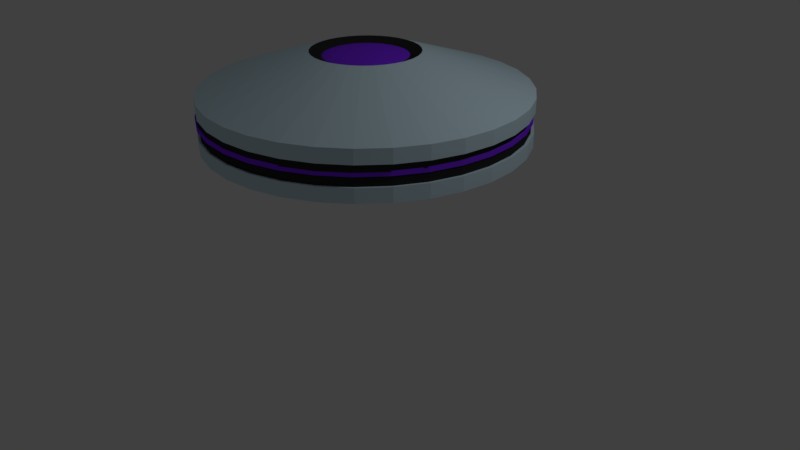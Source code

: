# Source: decoy2k.blend  (saved by Blender 2.79.0; exported with 4.5.12 LTS)
import bpy
from mathutils import Matrix  # noqa: F401  (used for matrix-valued properties, if any)

bpy.ops.wm.read_factory_settings(use_empty=True)
scene = bpy.context.scene
scene.name = 'Scene'

# ---- collections
col_collection_1 = bpy.data.collections.new('Collection 1'); scene.collection.children.link(col_collection_1)

# ---- materials (node trees are filled in below, after node groups)
mat_material_005 = bpy.data.materials.new('Material.005')
mat_material_005.alpha_threshold = 0.0
mat_material_005.use_transparent_shadow = False
mat_material_005.roughness = 0.5
mat_material_009 = bpy.data.materials.new('Material.009')
mat_material_009.alpha_threshold = 0.0
mat_material_009.use_transparent_shadow = False
mat_material_009.diffuse_color = (0.6308, 0.8231, 0.9231, 1.0)
mat_material_009.roughness = 0.5
mat_material_008 = bpy.data.materials.new('Material.008')
mat_material_008.alpha_threshold = 0.0
mat_material_008.use_transparent_shadow = False
mat_material_008.diffuse_color = (0.0291, 0.0291, 0.0291, 1.0)
mat_material_008.roughness = 0.5
mat_material_007 = bpy.data.materials.new('Material.007')
mat_material_007.alpha_threshold = 0.0
mat_material_007.use_transparent_shadow = False
mat_material_007.diffuse_color = (0.2345, 0.03188, 1.0, 1.0)
mat_material_007.roughness = 0.5
mat_material_007.specular_intensity = 1.0
mat_material_003 = bpy.data.materials.new('Material.003')
mat_material_003.alpha_threshold = 0.0
mat_material_003.use_transparent_shadow = False
mat_material_003.roughness = 0.5
mat_material_001 = bpy.data.materials.new('Material.001')
mat_material_001.alpha_threshold = 0.0
mat_material_001.use_transparent_shadow = False
mat_material_001.roughness = 0.5

# ---- material node trees

# ---- world
world_world = bpy.data.worlds.new('World'); scene.world = world_world
world_world.color = (0.05088, 0.05088, 0.05088)
world_world.use_sun_shadow = False
world_world.sun_shadow_jitter_overblur = 0.0
world_world.cycles.sampling_method = 'MANUAL'

# ---- cameras
cam_camera = bpy.data.cameras.new('Camera')
cam_camera.clip_end = 100.0
cam_camera.lens = 35.0
cam_camera.sensor_width = 32.0
cam_camera.sensor_height = 18.0
cam_camera.ortho_scale = 7.314
cam_camera.dof.focus_distance = 0.0
cam_camera.dof.aperture_fstop = 128.0

# ---- lights
light_lamp = bpy.data.lights.new('Lamp', 'POINT')
light_lamp.transmission_factor = 0.0
light_lamp.cutoff_distance = 30.0
light_lamp.energy = 100.0
light_lamp.shadow_buffer_clip_start = 1.001
light_lamp.shadow_soft_size = 0.1
light_lamp.shadow_maximum_resolution = 0.006
light_lamp.use_absolute_resolution = True

# ---- meshes
me_circle = bpy.data.meshes.new('Circle')
me_circle.from_pydata([(1.191e-07, 1.987, -0.5564), (-0.3877, 1.949, -0.5564), (-0.7604, 1.836, -0.5564), (-1.104, 1.652, -0.5564), (-1.405, 1.405, -0.5564), (-1.652, 1.104, -0.5564), (-1.836, 0.7604, -0.5564), (-1.949, 0.3877, -0.5564), (-1.987, -1.301e-07, -0.5564), (-1.949, -0.3877, -0.5564), (-1.836, -0.7604, -0.5564), (-1.652, -1.104, -0.5564), (-1.405, -1.405, -0.5564), (-1.104, -1.652, -0.5564), (-0.7604, -1.836, -0.5564), (-0.3877, -1.949, -0.5564), (7.666e-07, -1.987, -0.5564), (0.3877, -1.949, -0.5564), (0.7604, -1.836, -0.5564), (1.104, -1.652, -0.5564), (1.405, -1.405, -0.5564), (1.652, -1.104, -0.5564), (1.836, -0.7604, -0.5564), (1.949, -0.3877, -0.5564), (1.987, 1.639e-06, -0.5564), (1.949, 0.3877, -0.5564), (1.836, 0.7604, -0.5564), (1.652, 1.104, -0.5564), (1.405, 1.405, -0.5564), (1.104, 1.652, -0.5564), (0.7604, 1.836, -0.5564), (0.3876, 1.949, -0.5564), (2.273e-07, 0.2823, -0.2612), (-0.05508, 0.2769, -0.2612), (-0.108, 0.2608, -0.2612), (-0.1568, 0.2347, -0.2612), (-0.1996, 0.1996, -0.2612), (-0.2347, 0.1568, -0.2612), (-0.2608, 0.108, -0.2612), (-0.2769, 0.05508, -0.2612), (-0.2823, 8.793e-08, -0.2612), (-0.2769, -0.05508, -0.2612), (-0.2608, -0.108, -0.2612), (-0.2347, -0.1568, -0.2612), (-0.1996, -0.1996, -0.2612), (-0.1568, -0.2347, -0.2612), (-0.108, -0.2608, -0.2612), (-0.05508, -0.2769, -0.2612), (6.637e-08, -0.2823, -0.2612), (0.05508, -0.2769, -0.2612), (0.108, -0.2608, -0.2612), (0.1568, -0.2347, -0.2612), (0.1996, -0.1996, -0.2612), (0.2347, -0.1568, -0.2612), (0.2608, -0.108, -0.2612), (0.2769, -0.05508, -0.2612), (0.2823, 4.983e-07, -0.2612), (0.2769, 0.05508, -0.2612), (0.2608, 0.108, -0.2612), (0.2347, 0.1568, -0.2612), (0.1996, 0.1996, -0.2612), (0.1568, 0.2347, -0.2612), (0.108, 0.2608, -0.2612), (0.05508, 0.2769, -0.2612), (-0.3877, 1.949, -0.7301), (1.191e-07, 1.987, -0.7301), (-0.7604, 1.836, -0.7301), (-1.104, 1.652, -0.7301), (-1.405, 1.405, -0.7301), (-1.652, 1.104, -0.7301), (-1.836, 0.7604, -0.7301), (-1.949, 0.3877, -0.7301), (-1.987, -1.301e-07, -0.7301), (-1.949, -0.3877, -0.7301), (-1.836, -0.7604, -0.7301), (-1.652, -1.104, -0.7301), (-1.405, -1.405, -0.7301), (-1.104, -1.652, -0.7301), (-0.7604, -1.836, -0.7301), (-0.3877, -1.949, -0.7301), (7.666e-07, -1.987, -0.7301), (0.3877, -1.949, -0.7301), (0.7604, -1.836, -0.7301), (1.104, -1.652, -0.7301), (1.405, -1.405, -0.7301), (1.652, -1.104, -0.7301), (1.836, -0.7604, -0.7301), (1.949, -0.3877, -0.7301), (1.987, 1.639e-06, -0.7301), (1.949, 0.3877, -0.7301), (1.836, 0.7604, -0.7301), (1.652, 1.104, -0.7301), (1.405, 1.405, -0.7301), (1.104, 1.652, -0.7301), (0.7604, 1.836, -0.7301), (0.3876, 1.949, -0.7301), (-0.1279, 0.6431, -0.1162), (2.604e-08, 0.6557, -0.1162), (-0.2509, 0.6058, -0.1162), (-0.3643, 0.5452, -0.1162), (-0.4637, 0.4637, -0.1162), (-0.5452, 0.3643, -0.1162), (-0.6058, 0.2509, -0.1162), (-0.6431, 0.1279, -0.1162), (-0.6557, 1.746e-07, -0.1162), (-0.6431, -0.1279, -0.1162), (-0.6058, -0.2509, -0.1162), (-0.5452, -0.3643, -0.1162), (-0.4637, -0.4637, -0.1162), (-0.3643, -0.5452, -0.1162), (-0.2509, -0.6058, -0.1162), (-0.1279, -0.6431, -0.1162), (2.397e-07, -0.6557, -0.1162), (0.1279, -0.6431, -0.1162), (0.2509, -0.6058, -0.1162), (0.3643, -0.5452, -0.1162), (0.4637, -0.4637, -0.1162), (0.5452, -0.3643, -0.1162), (0.6058, -0.2509, -0.1162), (0.6431, -0.1279, -0.1162), (0.6557, 7.583e-07, -0.1162), (0.6431, 0.1279, -0.1162), (0.6058, 0.2509, -0.1162), (0.5452, 0.3643, -0.1162), (0.4637, 0.4637, -0.1162), (0.3643, 0.5452, -0.1162), (0.2509, 0.6058, -0.1162), (0.1279, 0.6431, -0.1162), (-0.000623, 1.987, -1.155), (0.387, 1.949, -1.153), (0.7598, 1.836, -1.151), (1.103, 1.652, -1.15), (1.404, 1.405, -1.148), (1.652, 1.104, -1.147), (1.835, 0.7604, -1.147), (1.948, 0.3877, -1.146), (1.986, -1.301e-07, -1.146), (1.948, -0.3877, -1.146), (1.835, -0.7604, -1.147), (1.652, -1.104, -1.147), (1.404, -1.405, -1.148), (1.103, -1.652, -1.15), (0.7598, -1.836, -1.151), (0.387, -1.949, -1.153), (-0.0006236, -1.987, -1.155), (-0.3883, -1.949, -1.156), (-0.761, -1.836, -1.158), (-1.105, -1.652, -1.16), (-1.406, -1.405, -1.161), (-1.653, -1.104, -1.162), (-1.836, -0.7604, -1.163), (-1.949, -0.3877, -1.163), (-1.988, 1.639e-06, -1.164), (-1.949, 0.3877, -1.163), (-1.836, 0.7604, -1.163), (-1.653, 1.104, -1.162), (-1.406, 1.405, -1.161), (-1.105, 1.652, -1.16), (-0.761, 1.836, -1.158), (-0.3883, 1.949, -1.156), (0.0006865, 0.2823, -1.45), (0.05576, 0.2769, -1.45), (0.1087, 0.2608, -1.449), (0.1575, 0.2347, -1.449), (0.2003, 0.1996, -1.449), (0.2354, 0.1568, -1.449), (0.2615, 0.108, -1.449), (0.2776, 0.05508, -1.449), (0.283, 8.793e-08, -1.449), (0.2776, -0.05508, -1.449), (0.2615, -0.108, -1.449), (0.2354, -0.1568, -1.449), (0.2003, -0.1996, -1.449), (0.1575, -0.2347, -1.449), (0.1087, -0.2608, -1.449), (0.05576, -0.2769, -1.45), (0.0006867, -0.2823, -1.45), (-0.05439, -0.2769, -1.45), (-0.1073, -0.2608, -1.45), (-0.1562, -0.2347, -1.451), (-0.1989, -0.1996, -1.451), (-0.234, -0.1568, -1.451), (-0.2601, -0.108, -1.451), (-0.2762, -0.05508, -1.451), (-0.2816, 4.983e-07, -1.451), (-0.2762, 0.05508, -1.451), (-0.2601, 0.108, -1.451), (-0.234, 0.1568, -1.451), (-0.1989, 0.1996, -1.451), (-0.1562, 0.2347, -1.451), (-0.1073, 0.2608, -1.45), (-0.05439, 0.2769, -1.45), (0.3863, 1.949, -0.9792), (-0.001394, 1.987, -0.9809), (0.759, 1.836, -0.9775), (1.103, 1.652, -0.976), (1.404, 1.405, -0.9747), (1.651, 1.104, -0.9736), (1.834, 0.7604, -0.9728), (1.947, 0.3877, -0.9723), (1.986, -1.301e-07, -0.9721), (1.947, -0.3877, -0.9723), (1.834, -0.7604, -0.9728), (1.651, -1.104, -0.9736), (1.404, -1.405, -0.9747), (1.103, -1.652, -0.976), (0.759, -1.836, -0.9775), (0.3863, -1.949, -0.9792), (-0.001395, -1.987, -0.9809), (-0.389, -1.949, -0.9826), (-0.7618, -1.836, -0.9843), (-1.105, -1.652, -0.9858), (-1.406, -1.405, -0.9871), (-1.654, -1.104, -0.9882), (-1.837, -0.7604, -0.9891), (-1.95, -0.3877, -0.9896), (-1.988, 1.639e-06, -0.9897), (-1.95, 0.3877, -0.9896), (-1.837, 0.7604, -0.9891), (-1.654, 1.104, -0.9882), (-1.406, 1.405, -0.9871), (-1.105, 1.652, -0.9858), (-0.7618, 1.836, -0.9843), (-0.389, 1.949, -0.9826), (0.1293, 0.6431, -1.594), (0.00133, 0.6557, -1.595), (0.2523, 0.6058, -1.594), (0.3656, 0.5452, -1.593), (0.465, 0.4637, -1.593), (0.5466, 0.3643, -1.592), (0.6072, 0.2509, -1.592), (0.6445, 0.1279, -1.592), (0.6571, 1.746e-07, -1.592), (0.6445, -0.1279, -1.592), (0.6072, -0.2509, -1.592), (0.5466, -0.3643, -1.592), (0.465, -0.4637, -1.593), (0.3656, -0.5452, -1.593), (0.2523, -0.6058, -1.594), (0.1293, -0.6431, -1.594), (0.00133, -0.6557, -1.595), (-0.1266, -0.6431, -1.595), (-0.2496, -0.6058, -1.596), (-0.363, -0.5452, -1.597), (-0.4623, -0.4637, -1.597), (-0.5439, -0.3643, -1.597), (-0.6045, -0.2509, -1.598), (-0.6418, -0.1279, -1.598), (-0.6544, 7.583e-07, -1.598), (-0.6418, 0.1279, -1.598), (-0.6045, 0.2509, -1.598), (-0.5439, 0.3643, -1.597), (-0.4623, 0.4637, -1.597), (-0.363, 0.5452, -1.597), (-0.2496, 0.6058, -1.596), (-0.1266, 0.6431, -1.595), (0.006858, 0.1147, -0.1137), (0.006858, 0.2259, -0.1205), (0.006858, 0.3284, -0.1316), (0.006858, 0.4183, -0.1465), (0.006858, 0.492, -0.1646), (0.006858, 0.5468, -0.1853), (0.006858, 0.5805, -0.2078), (0.006858, 0.5919, -0.2312), (0.006858, 0.5805, -0.2546), (0.006858, 0.3284, -0.3308), (0.02942, 0.1125, -0.1137), (0.05112, 0.2216, -0.1205), (0.07111, 0.3221, -0.1316), (0.08864, 0.4102, -0.1465), (0.103, 0.4825, -0.1646), (0.1137, 0.5363, -0.1853), (0.1203, 0.5693, -0.2078), (0.1225, 0.5805, -0.2312), (0.1203, 0.5693, -0.2546), (0.1137, 0.5363, -0.277), (0.103, 0.4825, -0.2978), (0.08864, 0.4102, -0.3159), (0.07111, 0.3221, -0.3308), (0.05112, 0.2216, -0.3419), (0.02942, 0.1125, -0.3487), (0.05112, 0.1059, -0.1137), (0.09368, 0.2087, -0.1205), (0.1329, 0.3034, -0.1316), (0.1673, 0.3864, -0.1465), (0.1955, 0.4545, -0.1646), (0.2165, 0.5051, -0.1853), (0.2294, 0.5363, -0.2078), (0.2337, 0.5468, -0.2312), (0.2294, 0.5363, -0.2546), (0.2165, 0.5051, -0.277), (0.1955, 0.4545, -0.2978), (0.1673, 0.3864, -0.3159), (0.1329, 0.3034, -0.3308), (0.09368, 0.2087, -0.3419), (0.05112, 0.1059, -0.3487), (0.07111, 0.09523, -0.1137), (0.1329, 0.1877, -0.1205), (0.1898, 0.2729, -0.1316), (0.2398, 0.3476, -0.1465), (0.2807, 0.4089, -0.1646), (0.3111, 0.4545, -0.1853), (0.3299, 0.4825, -0.2078), (0.3362, 0.492, -0.2312), (0.3299, 0.4825, -0.2546), (0.3111, 0.4545, -0.277), (0.2807, 0.4089, -0.2978), (0.2398, 0.3476, -0.3159), (0.1898, 0.2729, -0.3308), (0.1329, 0.1877, -0.3419), (0.07111, 0.09523, -0.3487), (0.08864, 0.08085, -0.1137), (0.1673, 0.1595, -0.1205), (0.2398, 0.232, -0.1316), (0.3033, 0.2955, -0.1465), (0.3554, 0.3476, -0.1646), (0.3941, 0.3864, -0.1853), (0.418, 0.4102, -0.2078), (0.4261, 0.4183, -0.2312), (0.418, 0.4102, -0.2546), (0.3941, 0.3864, -0.277), (0.3554, 0.3476, -0.2978), (0.3033, 0.2955, -0.3159), (0.2398, 0.232, -0.3308), (0.1673, 0.1595, -0.3419), (0.08864, 0.08085, -0.3487), (0.103, 0.06332, -0.1137), (0.1955, 0.1251, -0.1205), (0.2807, 0.182, -0.1316), (0.3554, 0.232, -0.1465), (0.4167, 0.2729, -0.1646), (0.4623, 0.3034, -0.1853), (0.4903, 0.3221, -0.2078), (0.4998, 0.3284, -0.2312), (0.4903, 0.3221, -0.2546), (0.4623, 0.3034, -0.277), (0.4167, 0.2729, -0.2978), (0.3554, 0.232, -0.3159), (0.2807, 0.182, -0.3308), (0.1955, 0.1251, -0.3419), (0.103, 0.06332, -0.3487), (0.1137, 0.04333, -0.1137), (0.2165, 0.08588, -0.1205), (0.3111, 0.1251, -0.1316), (0.3941, 0.1595, -0.1465), (0.4623, 0.1877, -0.1646), (0.5129, 0.2087, -0.1853), (0.544, 0.2216, -0.2078), (0.5546, 0.2259, -0.2312), (0.544, 0.2216, -0.2546), (0.5129, 0.2087, -0.277), (0.4623, 0.1877, -0.2978), (0.3941, 0.1595, -0.3159), (0.3111, 0.1251, -0.3308), (0.2165, 0.08588, -0.3419), (0.1137, 0.04333, -0.3487), (0.1203, 0.02163, -0.1137), (0.2294, 0.04333, -0.1205), (0.3299, 0.06332, -0.1316), (0.418, 0.08085, -0.1465), (0.4903, 0.09523, -0.1646), (0.544, 0.1059, -0.1853), (0.5771, 0.1125, -0.2078), (0.5883, 0.1147, -0.2312), (0.5771, 0.1125, -0.2546), (0.544, 0.1059, -0.277), (0.4903, 0.09523, -0.2978), (0.418, 0.08085, -0.3159), (0.3299, 0.06332, -0.3308), (0.2294, 0.04333, -0.3419), (0.1203, 0.02163, -0.3487), (0.1225, -0.0009348, -0.1137), (0.2337, -0.0009348, -0.1205), (0.3362, -0.0009348, -0.1316), (0.4261, -0.0009348, -0.1465), (0.4998, -0.0009348, -0.1646), (0.5546, -0.0009348, -0.1853), (0.5883, -0.0009348, -0.2078), (0.5997, -0.0009348, -0.2312), (0.5883, -0.0009348, -0.2546), (0.5546, -0.0009348, -0.277), (0.4998, -0.0009348, -0.2978), (0.4261, -0.0009348, -0.3159), (0.3362, -0.0009348, -0.3308), (0.2337, -0.0009348, -0.3419), (0.1225, -0.0009348, -0.3487), (0.1203, -0.0235, -0.1137), (0.2294, -0.0452, -0.1205), (0.3299, -0.06519, -0.1316), (0.418, -0.08272, -0.1465), (0.4903, -0.0971, -0.1646), (0.544, -0.1078, -0.1853), (0.5771, -0.1144, -0.2078), (0.5883, -0.1166, -0.2312), (0.5771, -0.1144, -0.2546), (0.544, -0.1078, -0.277), (0.4903, -0.0971, -0.2978), (0.418, -0.08272, -0.3159), (0.3299, -0.06519, -0.3308), (0.2294, -0.0452, -0.3419), (0.1203, -0.0235, -0.3487), (0.1137, -0.0452, -0.1137), (0.2165, -0.08775, -0.1205), (0.3111, -0.127, -0.1316), (0.3941, -0.1614, -0.1465), (0.4623, -0.1896, -0.1646), (0.5129, -0.2105, -0.1853), (0.544, -0.2234, -0.2078), (0.5546, -0.2278, -0.2312), (0.544, -0.2234, -0.2546), (0.5129, -0.2105, -0.277), (0.4623, -0.1896, -0.2978), (0.3941, -0.1614, -0.3159), (0.3111, -0.127, -0.3308), (0.2165, -0.08775, -0.3419), (0.1137, -0.0452, -0.3487), (0.103, -0.06519, -0.1137), (0.1955, -0.127, -0.1205), (0.2807, -0.1839, -0.1316), (0.3554, -0.2338, -0.1465), (0.4167, -0.2748, -0.1646), (0.4623, -0.3052, -0.1853), (0.4903, -0.324, -0.2078), (0.4998, -0.3303, -0.2312), (0.4903, -0.324, -0.2546), (0.4623, -0.3052, -0.277), (0.4167, -0.2748, -0.2978), (0.3554, -0.2338, -0.3159), (0.2807, -0.1839, -0.3308), (0.1955, -0.127, -0.3419), (0.103, -0.06519, -0.3487), (0.08864, -0.08272, -0.1137), (0.1673, -0.1614, -0.1205), (0.2398, -0.2338, -0.1316), (0.3033, -0.2974, -0.1465), (0.3554, -0.3495, -0.1646), (0.3941, -0.3882, -0.1853), (0.418, -0.4121, -0.2078), (0.4261, -0.4201, -0.2312), (0.418, -0.4121, -0.2546), (0.3941, -0.3882, -0.277), (0.3554, -0.3495, -0.2978), (0.3033, -0.2974, -0.3159), (0.2398, -0.2338, -0.3308), (0.1673, -0.1614, -0.3419), (0.08864, -0.08272, -0.3487), (0.07111, -0.0971, -0.1137), (0.1329, -0.1896, -0.1205), (0.1898, -0.2748, -0.1316), (0.2398, -0.3495, -0.1465), (0.2807, -0.4108, -0.1646), (0.3111, -0.4563, -0.1853), (0.3299, -0.4844, -0.2078), (0.3362, -0.4939, -0.2312), (0.3299, -0.4844, -0.2546), (0.3111, -0.4563, -0.277), (0.2807, -0.4108, -0.2978), (0.2398, -0.3495, -0.3159), (0.1898, -0.2748, -0.3308), (0.1329, -0.1896, -0.3419), (0.07111, -0.0971, -0.3487), (0.006858, -0.0009348, -0.351), (0.05112, -0.1078, -0.1137), (0.09368, -0.2105, -0.1205), (0.1329, -0.3052, -0.1316), (0.1673, -0.3882, -0.1465), (0.1955, -0.4563, -0.1646), (0.2165, -0.507, -0.1853), (0.2294, -0.5381, -0.2078), (0.2337, -0.5486, -0.2312), (0.2294, -0.5381, -0.2546), (0.2165, -0.507, -0.277), (0.1955, -0.4563, -0.2978), (0.1673, -0.3882, -0.3159), (0.1329, -0.3052, -0.3308), (0.09368, -0.2105, -0.3419), (0.05112, -0.1078, -0.3487), (0.02942, -0.1144, -0.1137), (0.05112, -0.2234, -0.1205), (0.07111, -0.324, -0.1316), (0.08864, -0.4121, -0.1465), (0.103, -0.4844, -0.1646), (0.1137, -0.5381, -0.1853), (0.1203, -0.5712, -0.2078), (0.1225, -0.5824, -0.2312), (0.1203, -0.5712, -0.2546), (0.1137, -0.5381, -0.277), (0.103, -0.4844, -0.2978), (0.08864, -0.4121, -0.3159), (0.07111, -0.324, -0.3308), (0.05112, -0.2234, -0.3419), (0.02942, -0.1144, -0.3487), (0.006858, -0.1166, -0.1137), (0.006858, -0.2278, -0.1205), (0.006858, -0.3303, -0.1316), (0.006858, -0.4201, -0.1465), (0.006858, -0.4939, -0.1646), (0.006858, -0.5486, -0.1853), (0.006858, -0.5824, -0.2078), (0.006858, -0.5938, -0.2312), (0.006858, -0.5824, -0.2546), (0.006858, -0.5486, -0.277), (0.006858, -0.4939, -0.2978), (0.006858, -0.4201, -0.3159), (0.006858, -0.3303, -0.3308), (0.006858, -0.2278, -0.3419), (0.006858, -0.1166, -0.3487), (-0.01571, -0.1144, -0.1137), (-0.0374, -0.2234, -0.1205), (-0.0574, -0.324, -0.1316), (-0.07492, -0.4121, -0.1465), (-0.08931, -0.4844, -0.1646), (-0.1, -0.5381, -0.1853), (-0.1066, -0.5712, -0.2078), (-0.1088, -0.5824, -0.2312), (-0.1066, -0.5712, -0.2546), (-0.1, -0.5381, -0.277), (-0.08931, -0.4844, -0.2978), (-0.07492, -0.4121, -0.3159), (-0.0574, -0.324, -0.3308), (-0.0374, -0.2234, -0.3419), (-0.01571, -0.1144, -0.3487), (-0.0374, -0.1078, -0.1137), (-0.07996, -0.2105, -0.1205), (-0.1192, -0.3052, -0.1316), (-0.1536, -0.3882, -0.1465), (-0.1818, -0.4563, -0.1646), (-0.2027, -0.507, -0.1853), (-0.2157, -0.5381, -0.2078), (-0.22, -0.5486, -0.2312), (-0.2157, -0.5381, -0.2546), (-0.2027, -0.507, -0.277), (-0.1818, -0.4563, -0.2978), (-0.1536, -0.3882, -0.3159), (-0.1192, -0.3052, -0.3308), (-0.07996, -0.2105, -0.3419), (-0.0374, -0.1078, -0.3487), (-0.0574, -0.0971, -0.1137), (-0.1192, -0.1896, -0.1205), (-0.1761, -0.2748, -0.1316), (-0.226, -0.3495, -0.1465), (-0.267, -0.4108, -0.1646), (-0.2974, -0.4563, -0.1853), (-0.3162, -0.4844, -0.2078), (-0.3225, -0.4939, -0.2312), (-0.3162, -0.4844, -0.2546), (-0.2974, -0.4563, -0.277), (-0.267, -0.4108, -0.2978), (-0.226, -0.3495, -0.3159), (-0.1761, -0.2748, -0.3308), (-0.1192, -0.1896, -0.3419), (-0.0574, -0.0971, -0.3487), (0.006858, -0.0009348, -0.1114), (-0.07492, -0.08272, -0.1137), (-0.1536, -0.1614, -0.1205), (-0.226, -0.2338, -0.1316), (-0.2896, -0.2974, -0.1465), (-0.3417, -0.3495, -0.1646), (-0.3804, -0.3882, -0.1853), (-0.4043, -0.4121, -0.2078), (-0.4123, -0.4201, -0.2312), (-0.4043, -0.4121, -0.2546), (-0.3804, -0.3882, -0.277), (-0.3417, -0.3495, -0.2978), (-0.2896, -0.2974, -0.3159), (-0.226, -0.2338, -0.3308), (-0.1536, -0.1614, -0.3419), (-0.07492, -0.08272, -0.3487), (-0.08931, -0.06519, -0.1137), (-0.1818, -0.127, -0.1205), (-0.267, -0.1839, -0.1316), (-0.3417, -0.2338, -0.1465), (-0.403, -0.2748, -0.1646), (-0.4485, -0.3052, -0.1853), (-0.4766, -0.324, -0.2078), (-0.4861, -0.3303, -0.2312), (-0.4766, -0.324, -0.2546), (-0.4485, -0.3052, -0.277), (-0.403, -0.2748, -0.2978), (-0.3417, -0.2338, -0.3159), (-0.267, -0.1839, -0.3308), (-0.1818, -0.127, -0.3419), (-0.08931, -0.06519, -0.3487), (-0.1, -0.0452, -0.1137), (-0.2027, -0.08775, -0.1205), (-0.2974, -0.127, -0.1316), (-0.3804, -0.1614, -0.1465), (-0.4485, -0.1896, -0.1646), (-0.4992, -0.2105, -0.1853), (-0.5303, -0.2234, -0.2078), (-0.5409, -0.2278, -0.2312), (-0.5303, -0.2234, -0.2546), (-0.4992, -0.2105, -0.277), (-0.4485, -0.1896, -0.2978), (-0.3804, -0.1614, -0.3159), (-0.2974, -0.127, -0.3308), (-0.2027, -0.08775, -0.3419), (-0.1, -0.0452, -0.3487), (-0.1066, -0.0235, -0.1137), (-0.2157, -0.04519, -0.1205), (-0.3162, -0.06519, -0.1316), (-0.4043, -0.08272, -0.1465), (-0.4766, -0.0971, -0.1646), (-0.5303, -0.1078, -0.1853), (-0.5634, -0.1144, -0.2078), (-0.5746, -0.1166, -0.2312), (-0.5634, -0.1144, -0.2546), (-0.5303, -0.1078, -0.277), (-0.4766, -0.0971, -0.2978), (-0.4043, -0.08272, -0.3159), (-0.3162, -0.06519, -0.3308), (-0.2157, -0.04519, -0.3419), (-0.1066, -0.0235, -0.3487), (-0.1088, -0.0009348, -0.1137), (-0.22, -0.0009348, -0.1205), (-0.3225, -0.0009348, -0.1316), (-0.4123, -0.0009348, -0.1465), (-0.4861, -0.0009348, -0.1646), (-0.5409, -0.0009348, -0.1853), (-0.5746, -0.0009348, -0.2078), (-0.586, -0.0009348, -0.2312), (-0.5746, -0.0009348, -0.2546), (-0.5409, -0.0009348, -0.277), (-0.4861, -0.0009348, -0.2978), (-0.4123, -0.0009348, -0.3159), (-0.3225, -0.0009348, -0.3308), (-0.22, -0.0009348, -0.3419), (-0.1088, -0.0009348, -0.3487), (-0.1066, 0.02163, -0.1137), (-0.2157, 0.04333, -0.1205), (-0.3162, 0.06332, -0.1316), (-0.4043, 0.08085, -0.1465), (-0.4766, 0.09523, -0.1646), (-0.5303, 0.1059, -0.1853), (-0.5634, 0.1125, -0.2078), (-0.5746, 0.1147, -0.2312), (-0.5634, 0.1125, -0.2546), (-0.5303, 0.1059, -0.277), (-0.4766, 0.09523, -0.2978), (-0.4043, 0.08085, -0.3159), (-0.3162, 0.06332, -0.3308), (-0.2157, 0.04333, -0.3419), (-0.1066, 0.02163, -0.3487), (-0.1, 0.04333, -0.1137), (-0.2027, 0.08588, -0.1205), (-0.2974, 0.1251, -0.1316), (-0.3804, 0.1595, -0.1465), (-0.4485, 0.1877, -0.1646), (-0.4992, 0.2087, -0.1853), (-0.5303, 0.2216, -0.2078), (-0.5409, 0.2259, -0.2312), (-0.5303, 0.2216, -0.2546), (-0.4992, 0.2087, -0.277), (-0.4485, 0.1877, -0.2978), (-0.3804, 0.1595, -0.3159), (-0.2974, 0.1251, -0.3308), (-0.2027, 0.08588, -0.3419), (-0.1, 0.04332, -0.3487), (-0.08931, 0.06332, -0.1137), (-0.1818, 0.1251, -0.1205), (-0.267, 0.182, -0.1316), (-0.3417, 0.232, -0.1465), (-0.403, 0.2729, -0.1646), (-0.4485, 0.3034, -0.1853), (-0.4766, 0.3221, -0.2078), (-0.4861, 0.3284, -0.2312), (-0.4766, 0.3221, -0.2546), (-0.4485, 0.3034, -0.277), (-0.403, 0.2729, -0.2978), (-0.3417, 0.232, -0.3159), (-0.267, 0.182, -0.3308), (-0.1818, 0.1251, -0.3419), (-0.08931, 0.06332, -0.3487), (-0.07492, 0.08085, -0.1137), (-0.1536, 0.1595, -0.1205), (-0.226, 0.232, -0.1316), (-0.2896, 0.2955, -0.1465), (-0.3417, 0.3476, -0.1646), (-0.3804, 0.3864, -0.1853), (-0.4043, 0.4102, -0.2078), (-0.4123, 0.4183, -0.2312), (-0.4043, 0.4102, -0.2546), (-0.3804, 0.3864, -0.277), (-0.3417, 0.3476, -0.2978), (-0.2896, 0.2955, -0.3159), (-0.226, 0.232, -0.3308), (-0.1536, 0.1595, -0.3419), (-0.07492, 0.08085, -0.3487), (-0.0574, 0.09523, -0.1137), (-0.1192, 0.1877, -0.1205), (-0.1761, 0.2729, -0.1316), (-0.226, 0.3476, -0.1465), (-0.267, 0.4089, -0.1646), (-0.2974, 0.4545, -0.1853), (-0.3162, 0.4825, -0.2078), (-0.3225, 0.492, -0.2312), (-0.3162, 0.4825, -0.2546), (-0.2974, 0.4545, -0.277), (-0.267, 0.4089, -0.2978), (-0.226, 0.3476, -0.3159), (-0.1761, 0.2729, -0.3308), (-0.1192, 0.1877, -0.3419), (-0.0574, 0.09523, -0.3487), (-0.0374, 0.1059, -0.1137), (-0.07996, 0.2087, -0.1205), (-0.1192, 0.3034, -0.1316), (-0.1536, 0.3864, -0.1465), (-0.1818, 0.4545, -0.1646), (-0.2027, 0.5051, -0.1853), (-0.2157, 0.5363, -0.2078), (-0.22, 0.5468, -0.2312), (-0.2157, 0.5363, -0.2546), (-0.2027, 0.5051, -0.277), (-0.1818, 0.4545, -0.2978), (-0.1536, 0.3864, -0.3159), (-0.1192, 0.3034, -0.3308), (-0.07996, 0.2087, -0.3419), (-0.0374, 0.1059, -0.3487), (-0.01571, 0.1125, -0.1137), (-0.0374, 0.2216, -0.1205), (-0.0574, 0.3221, -0.1316), (-0.07492, 0.4102, -0.1465), (-0.08931, 0.4825, -0.1646), (-0.1, 0.5363, -0.1853), (-0.1066, 0.5693, -0.2078), (-0.1088, 0.5805, -0.2312), (-0.1066, 0.5693, -0.2546), (-0.1, 0.5363, -0.277), (-0.08931, 0.4825, -0.2978), (-0.07492, 0.4102, -0.3159), (-0.0574, 0.3221, -0.3308), (-0.0374, 0.2216, -0.3419), (-0.01571, 0.1125, -0.3487), (0.006858, 0.5468, -0.277), (0.006858, 0.492, -0.2978), (0.006858, 0.4183, -0.3159), (0.006858, 0.2259, -0.3419), (0.006858, 0.1147, -0.3487), (0.006858, 0.1147, -1.378), (0.006858, 0.2259, -1.384), (0.006858, 0.3284, -1.396), (0.006858, 0.4183, -1.41), (0.006858, 0.492, -1.429), (0.006858, 0.5468, -1.449), (0.006858, 0.5805, -1.472), (0.006858, 0.5919, -1.495), (0.006858, 0.5805, -1.519), (0.006858, 0.3284, -1.595), (0.02942, 0.1125, -1.378), (0.05112, 0.2216, -1.384), (0.07111, 0.3221, -1.396), (0.08864, 0.4102, -1.41), (0.103, 0.4825, -1.429), (0.1137, 0.5363, -1.449), (0.1203, 0.5693, -1.472), (0.1225, 0.5805, -1.495), (0.1203, 0.5693, -1.519), (0.1137, 0.5363, -1.541), (0.103, 0.4825, -1.562), (0.08864, 0.4102, -1.58), (0.07111, 0.3221, -1.595), (0.05112, 0.2216, -1.606), (0.02942, 0.1125, -1.613), (0.05112, 0.1059, -1.378), (0.09368, 0.2087, -1.384), (0.1329, 0.3034, -1.396), (0.1673, 0.3864, -1.41), (0.1955, 0.4545, -1.429), (0.2165, 0.5051, -1.449), (0.2294, 0.5363, -1.472), (0.2337, 0.5468, -1.495), (0.2294, 0.5363, -1.519), (0.2165, 0.5051, -1.541), (0.1955, 0.4545, -1.562), (0.1673, 0.3864, -1.58), (0.1329, 0.3034, -1.595), (0.09368, 0.2087, -1.606), (0.05112, 0.1059, -1.613), (0.07111, 0.09523, -1.378), (0.1329, 0.1877, -1.384), (0.1898, 0.2729, -1.396), (0.2398, 0.3476, -1.41), (0.2807, 0.4089, -1.429), (0.3111, 0.4545, -1.449), (0.3299, 0.4825, -1.472), (0.3362, 0.492, -1.495), (0.3299, 0.4825, -1.519), (0.3111, 0.4545, -1.541), (0.2807, 0.4089, -1.562), (0.2398, 0.3476, -1.58), (0.1898, 0.2729, -1.595), (0.1329, 0.1877, -1.606), (0.07111, 0.09523, -1.613), (0.08864, 0.08085, -1.378), (0.1673, 0.1595, -1.384), (0.2398, 0.232, -1.396), (0.3033, 0.2955, -1.41), (0.3554, 0.3476, -1.429), (0.3941, 0.3864, -1.449), (0.418, 0.4102, -1.472), (0.4261, 0.4183, -1.495), (0.418, 0.4102, -1.519), (0.3941, 0.3864, -1.541), (0.3554, 0.3476, -1.562), (0.3033, 0.2955, -1.58), (0.2398, 0.232, -1.595), (0.1673, 0.1595, -1.606), (0.08864, 0.08085, -1.613), (0.103, 0.06332, -1.378), (0.1955, 0.1251, -1.384), (0.2807, 0.182, -1.396), (0.3554, 0.232, -1.41), (0.4167, 0.2729, -1.429), (0.4623, 0.3034, -1.449), (0.4903, 0.3221, -1.472), (0.4998, 0.3284, -1.495), (0.4903, 0.3221, -1.519), (0.4623, 0.3034, -1.541), (0.4167, 0.2729, -1.562), (0.3554, 0.232, -1.58), (0.2807, 0.182, -1.595), (0.1955, 0.1251, -1.606), (0.103, 0.06332, -1.613), (0.1137, 0.04333, -1.378), (0.2165, 0.08588, -1.384), (0.3111, 0.1251, -1.396), (0.3941, 0.1595, -1.41), (0.4623, 0.1877, -1.429), (0.5129, 0.2087, -1.449), (0.544, 0.2216, -1.472), (0.5546, 0.2259, -1.495), (0.544, 0.2216, -1.519), (0.5129, 0.2087, -1.541), (0.4623, 0.1877, -1.562), (0.3941, 0.1595, -1.58), (0.3111, 0.1251, -1.595), (0.2165, 0.08588, -1.606), (0.1137, 0.04333, -1.613), (0.1203, 0.02163, -1.378), (0.2294, 0.04333, -1.384), (0.3299, 0.06332, -1.396), (0.418, 0.08085, -1.41), (0.4903, 0.09523, -1.429), (0.544, 0.1059, -1.449), (0.5771, 0.1125, -1.472), (0.5883, 0.1147, -1.495), (0.5771, 0.1125, -1.519), (0.544, 0.1059, -1.541), (0.4903, 0.09523, -1.562), (0.418, 0.08085, -1.58), (0.3299, 0.06332, -1.595), (0.2294, 0.04333, -1.606), (0.1203, 0.02163, -1.613), (0.1225, -0.0009348, -1.378), (0.2337, -0.0009348, -1.384), (0.3362, -0.0009348, -1.396), (0.4261, -0.0009348, -1.41), (0.4998, -0.0009348, -1.429), (0.5546, -0.0009348, -1.449), (0.5883, -0.0009348, -1.472), (0.5997, -0.0009348, -1.495), (0.5883, -0.0009348, -1.519), (0.5546, -0.0009348, -1.541), (0.4998, -0.0009348, -1.562), (0.4261, -0.0009348, -1.58), (0.3362, -0.0009348, -1.595), (0.2337, -0.0009348, -1.606), (0.1225, -0.0009348, -1.613), (0.1203, -0.0235, -1.378), (0.2294, -0.0452, -1.384), (0.3299, -0.06519, -1.396), (0.418, -0.08272, -1.41), (0.4903, -0.0971, -1.429), (0.544, -0.1078, -1.449), (0.5771, -0.1144, -1.472), (0.5883, -0.1166, -1.495), (0.5771, -0.1144, -1.519), (0.544, -0.1078, -1.541), (0.4903, -0.0971, -1.562), (0.418, -0.08272, -1.58), (0.3299, -0.06519, -1.595), (0.2294, -0.0452, -1.606), (0.1203, -0.0235, -1.613), (0.1137, -0.0452, -1.378), (0.2165, -0.08775, -1.384), (0.3111, -0.127, -1.396), (0.3941, -0.1614, -1.41), (0.4623, -0.1896, -1.429), (0.5129, -0.2105, -1.449), (0.544, -0.2234, -1.472), (0.5546, -0.2278, -1.495), (0.544, -0.2234, -1.519), (0.5129, -0.2105, -1.541), (0.4623, -0.1896, -1.562), (0.3941, -0.1614, -1.58), (0.3111, -0.127, -1.595), (0.2165, -0.08775, -1.606), (0.1137, -0.0452, -1.613), (0.103, -0.06519, -1.378), (0.1955, -0.127, -1.384), (0.2807, -0.1839, -1.396), (0.3554, -0.2338, -1.41), (0.4167, -0.2748, -1.429), (0.4623, -0.3052, -1.449), (0.4903, -0.324, -1.472), (0.4998, -0.3303, -1.495), (0.4903, -0.324, -1.519), (0.4623, -0.3052, -1.541), (0.4167, -0.2748, -1.562), (0.3554, -0.2338, -1.58), (0.2807, -0.1839, -1.595), (0.1955, -0.127, -1.606), (0.103, -0.06519, -1.613), (0.08864, -0.08272, -1.378), (0.1673, -0.1614, -1.384), (0.2398, -0.2338, -1.396), (0.3033, -0.2974, -1.41), (0.3554, -0.3495, -1.429), (0.3941, -0.3882, -1.449), (0.418, -0.4121, -1.472), (0.4261, -0.4201, -1.495), (0.418, -0.4121, -1.519), (0.3941, -0.3882, -1.541), (0.3554, -0.3495, -1.562), (0.3033, -0.2974, -1.58), (0.2398, -0.2338, -1.595), (0.1673, -0.1614, -1.606), (0.08864, -0.08272, -1.613), (0.07111, -0.0971, -1.378), (0.1329, -0.1896, -1.384), (0.1898, -0.2748, -1.396), (0.2398, -0.3495, -1.41), (0.2807, -0.4108, -1.429), (0.3111, -0.4563, -1.449), (0.3299, -0.4844, -1.472), (0.3362, -0.4939, -1.495), (0.3299, -0.4844, -1.519), (0.3111, -0.4563, -1.541), (0.2807, -0.4108, -1.562), (0.2398, -0.3495, -1.58), (0.1898, -0.2748, -1.595), (0.1329, -0.1896, -1.606), (0.07111, -0.0971, -1.613), (0.006858, -0.0009348, -1.615), (0.05112, -0.1078, -1.378), (0.09368, -0.2105, -1.384), (0.1329, -0.3052, -1.396), (0.1673, -0.3882, -1.41), (0.1955, -0.4563, -1.429), (0.2165, -0.507, -1.449), (0.2294, -0.5381, -1.472), (0.2337, -0.5486, -1.495), (0.2294, -0.5381, -1.519), (0.2165, -0.507, -1.541), (0.1955, -0.4563, -1.562), (0.1673, -0.3882, -1.58), (0.1329, -0.3052, -1.595), (0.09368, -0.2105, -1.606), (0.05112, -0.1078, -1.613), (0.02942, -0.1144, -1.378), (0.05112, -0.2234, -1.384), (0.07111, -0.324, -1.396), (0.08864, -0.4121, -1.41), (0.103, -0.4844, -1.429), (0.1137, -0.5381, -1.449), (0.1203, -0.5712, -1.472), (0.1225, -0.5824, -1.495), (0.1203, -0.5712, -1.519), (0.1137, -0.5381, -1.541), (0.103, -0.4844, -1.562), (0.08864, -0.4121, -1.58), (0.07111, -0.324, -1.595), (0.05112, -0.2234, -1.606), (0.02942, -0.1144, -1.613), (0.006858, -0.1166, -1.378), (0.006858, -0.2278, -1.384), (0.006858, -0.3303, -1.396), (0.006858, -0.4201, -1.41), (0.006858, -0.4939, -1.429), (0.006858, -0.5486, -1.449), (0.006858, -0.5824, -1.472), (0.006858, -0.5938, -1.495), (0.006858, -0.5824, -1.519), (0.006858, -0.5486, -1.541), (0.006858, -0.4939, -1.562), (0.006858, -0.4201, -1.58), (0.006858, -0.3303, -1.595), (0.006858, -0.2278, -1.606), (0.006858, -0.1166, -1.613), (-0.01571, -0.1144, -1.378), (-0.0374, -0.2234, -1.384), (-0.0574, -0.324, -1.396), (-0.07492, -0.4121, -1.41), (-0.08931, -0.4844, -1.429), (-0.1, -0.5381, -1.449), (-0.1066, -0.5712, -1.472), (-0.1088, -0.5824, -1.495), (-0.1066, -0.5712, -1.519), (-0.1, -0.5381, -1.541), (-0.08931, -0.4844, -1.562), (-0.07492, -0.4121, -1.58), (-0.0574, -0.324, -1.595), (-0.0374, -0.2234, -1.606), (-0.01571, -0.1144, -1.613), (-0.0374, -0.1078, -1.378), (-0.07996, -0.2105, -1.384), (-0.1192, -0.3052, -1.396), (-0.1536, -0.3882, -1.41), (-0.1818, -0.4563, -1.429), (-0.2027, -0.507, -1.449), (-0.2157, -0.5381, -1.472), (-0.22, -0.5486, -1.495), (-0.2157, -0.5381, -1.519), (-0.2027, -0.507, -1.541), (-0.1818, -0.4563, -1.562), (-0.1536, -0.3882, -1.58), (-0.1192, -0.3052, -1.595), (-0.07996, -0.2105, -1.606), (-0.0374, -0.1078, -1.613), (-0.0574, -0.0971, -1.378), (-0.1192, -0.1896, -1.384), (-0.1761, -0.2748, -1.396), (-0.226, -0.3495, -1.41), (-0.267, -0.4108, -1.429), (-0.2974, -0.4563, -1.449), (-0.3162, -0.4844, -1.472), (-0.3225, -0.4939, -1.495), (-0.3162, -0.4844, -1.519), (-0.2974, -0.4563, -1.541), (-0.267, -0.4108, -1.562), (-0.226, -0.3495, -1.58), (-0.1761, -0.2748, -1.595), (-0.1192, -0.1896, -1.606), (-0.0574, -0.0971, -1.613), (0.006858, -0.0009348, -1.375), (-0.07492, -0.08272, -1.378), (-0.1536, -0.1614, -1.384), (-0.226, -0.2338, -1.396), (-0.2896, -0.2974, -1.41), (-0.3417, -0.3495, -1.429), (-0.3804, -0.3882, -1.449), (-0.4043, -0.4121, -1.472), (-0.4123, -0.4201, -1.495), (-0.4043, -0.4121, -1.519), (-0.3804, -0.3882, -1.541), (-0.3417, -0.3495, -1.562), (-0.2896, -0.2974, -1.58), (-0.226, -0.2338, -1.595), (-0.1536, -0.1614, -1.606), (-0.07492, -0.08272, -1.613), (-0.08931, -0.06519, -1.378), (-0.1818, -0.127, -1.384), (-0.267, -0.1839, -1.396), (-0.3417, -0.2338, -1.41), (-0.403, -0.2748, -1.429), (-0.4485, -0.3052, -1.449), (-0.4766, -0.324, -1.472), (-0.4861, -0.3303, -1.495), (-0.4766, -0.324, -1.519), (-0.4485, -0.3052, -1.541), (-0.403, -0.2748, -1.562), (-0.3417, -0.2338, -1.58), (-0.267, -0.1839, -1.595), (-0.1818, -0.127, -1.606), (-0.08931, -0.06519, -1.613), (-0.1, -0.0452, -1.378), (-0.2027, -0.08775, -1.384), (-0.2974, -0.127, -1.396), (-0.3804, -0.1614, -1.41), (-0.4485, -0.1896, -1.429), (-0.4992, -0.2105, -1.449), (-0.5303, -0.2234, -1.472), (-0.5409, -0.2278, -1.495), (-0.5303, -0.2234, -1.519), (-0.4992, -0.2105, -1.541), (-0.4485, -0.1896, -1.562), (-0.3804, -0.1614, -1.58), (-0.2974, -0.127, -1.595), (-0.2027, -0.08775, -1.606), (-0.1, -0.0452, -1.613), (-0.1066, -0.0235, -1.378), (-0.2157, -0.04519, -1.384), (-0.3162, -0.06519, -1.396), (-0.4043, -0.08272, -1.41), (-0.4766, -0.0971, -1.429), (-0.5303, -0.1078, -1.449), (-0.5634, -0.1144, -1.472), (-0.5746, -0.1166, -1.495), (-0.5634, -0.1144, -1.519), (-0.5303, -0.1078, -1.541), (-0.4766, -0.0971, -1.562), (-0.4043, -0.08272, -1.58), (-0.3162, -0.06519, -1.595), (-0.2157, -0.04519, -1.606), (-0.1066, -0.0235, -1.613), (-0.1088, -0.0009348, -1.378), (-0.22, -0.0009348, -1.384), (-0.3225, -0.0009348, -1.396), (-0.4123, -0.0009348, -1.41), (-0.4861, -0.0009348, -1.429), (-0.5409, -0.0009348, -1.449), (-0.5746, -0.0009348, -1.472), (-0.586, -0.0009348, -1.495), (-0.5746, -0.0009348, -1.519), (-0.5409, -0.0009348, -1.541), (-0.4861, -0.0009348, -1.562), (-0.4123, -0.0009348, -1.58), (-0.3225, -0.0009348, -1.595), (-0.22, -0.0009348, -1.606), (-0.1088, -0.0009348, -1.613), (-0.1066, 0.02163, -1.378), (-0.2157, 0.04333, -1.384), (-0.3162, 0.06332, -1.396), (-0.4043, 0.08085, -1.41), (-0.4766, 0.09523, -1.429), (-0.5303, 0.1059, -1.449), (-0.5634, 0.1125, -1.472), (-0.5746, 0.1147, -1.495), (-0.5634, 0.1125, -1.519), (-0.5303, 0.1059, -1.541), (-0.4766, 0.09523, -1.562), (-0.4043, 0.08085, -1.58), (-0.3162, 0.06332, -1.595), (-0.2157, 0.04333, -1.606), (-0.1066, 0.02163, -1.613), (-0.1, 0.04333, -1.378), (-0.2027, 0.08588, -1.384), (-0.2974, 0.1251, -1.396), (-0.3804, 0.1595, -1.41), (-0.4485, 0.1877, -1.429), (-0.4992, 0.2087, -1.449), (-0.5303, 0.2216, -1.472), (-0.5409, 0.2259, -1.495), (-0.5303, 0.2216, -1.519), (-0.4992, 0.2087, -1.541), (-0.4485, 0.1877, -1.562), (-0.3804, 0.1595, -1.58), (-0.2974, 0.1251, -1.595), (-0.2027, 0.08588, -1.606), (-0.1, 0.04332, -1.613), (-0.08931, 0.06332, -1.378), (-0.1818, 0.1251, -1.384), (-0.267, 0.182, -1.396), (-0.3417, 0.232, -1.41), (-0.403, 0.2729, -1.429), (-0.4485, 0.3034, -1.449), (-0.4766, 0.3221, -1.472), (-0.4861, 0.3284, -1.495), (-0.4766, 0.3221, -1.519), (-0.4485, 0.3034, -1.541), (-0.403, 0.2729, -1.562), (-0.3417, 0.232, -1.58), (-0.267, 0.182, -1.595), (-0.1818, 0.1251, -1.606), (-0.08931, 0.06332, -1.613), (-0.07492, 0.08085, -1.378), (-0.1536, 0.1595, -1.384), (-0.226, 0.232, -1.396), (-0.2896, 0.2955, -1.41), (-0.3417, 0.3476, -1.429), (-0.3804, 0.3864, -1.449), (-0.4043, 0.4102, -1.472), (-0.4123, 0.4183, -1.495), (-0.4043, 0.4102, -1.519), (-0.3804, 0.3864, -1.541), (-0.3417, 0.3476, -1.562), (-0.2896, 0.2955, -1.58), (-0.226, 0.232, -1.595), (-0.1536, 0.1595, -1.606), (-0.07492, 0.08085, -1.613), (-0.0574, 0.09523, -1.378), (-0.1192, 0.1877, -1.384), (-0.1761, 0.2729, -1.396), (-0.226, 0.3476, -1.41), (-0.267, 0.4089, -1.429), (-0.2974, 0.4545, -1.449), (-0.3162, 0.4825, -1.472), (-0.3225, 0.492, -1.495), (-0.3162, 0.4825, -1.519), (-0.2974, 0.4545, -1.541), (-0.267, 0.4089, -1.562), (-0.226, 0.3476, -1.58), (-0.1761, 0.2729, -1.595), (-0.1192, 0.1877, -1.606), (-0.0574, 0.09523, -1.613), (-0.0374, 0.1059, -1.378), (-0.07996, 0.2087, -1.384), (-0.1192, 0.3034, -1.396), (-0.1536, 0.3864, -1.41), (-0.1818, 0.4545, -1.429), (-0.2027, 0.5051, -1.449), (-0.2157, 0.5363, -1.472), (-0.22, 0.5468, -1.495), (-0.2157, 0.5363, -1.519), (-0.2027, 0.5051, -1.541), (-0.1818, 0.4545, -1.562), (-0.1536, 0.3864, -1.58), (-0.1192, 0.3034, -1.595), (-0.07996, 0.2087, -1.606), (-0.0374, 0.1059, -1.613), (-0.01571, 0.1125, -1.378), (-0.0374, 0.2216, -1.384), (-0.0574, 0.3221, -1.396), (-0.07492, 0.4102, -1.41), (-0.08931, 0.4825, -1.429), (-0.1, 0.5363, -1.449), (-0.1066, 0.5693, -1.472), (-0.1088, 0.5805, -1.495), (-0.1066, 0.5693, -1.519), (-0.1, 0.5363, -1.541), (-0.08931, 0.4825, -1.562), (-0.07492, 0.4102, -1.58), (-0.0574, 0.3221, -1.595), (-0.0374, 0.2216, -1.606), (-0.01571, 0.1125, -1.613), (0.006858, 0.5468, -1.541), (0.006858, 0.492, -1.562), (0.006858, 0.4183, -1.58), (0.006858, 0.2259, -1.606), (0.006858, 0.1147, -1.613), (-0.02407, 1.985, -0.8641), (-0.4114, 1.947, -0.8641), (-0.7839, 1.834, -0.8641), (-1.127, 1.651, -0.8641), (-1.428, 1.404, -0.8641), (-1.675, 1.103, -0.8641), (-1.859, 0.7596, -0.8641), (-1.972, 0.3871, -0.8641), (-2.01, -0.0002723, -0.8641), (-1.972, -0.3876, -0.8641), (-1.859, -0.7601, -0.8641), (-1.675, -1.103, -0.8641), (-1.428, -1.404, -0.8641), (-1.127, -1.651, -0.8641), (-0.7839, -1.835, -0.8641), (-0.4114, -1.948, -0.8641), (-0.02406, -1.986, -0.8641), (0.3633, -1.948, -0.8641), (0.7358, -1.835, -0.8641), (1.079, -1.651, -0.8641), (1.38, -1.404, -0.8641), (1.627, -1.103, -0.8641), (1.81, -0.7601, -0.8641), (1.923, -0.3876, -0.8641), (1.962, -0.0002704, -0.8641), (1.923, 0.3871, -0.8641), (1.81, 0.7596, -0.8641), (1.627, 1.103, -0.8641), (1.38, 1.404, -0.8641), (1.079, 1.651, -0.8641), (0.7358, 1.834, -0.8641), (0.3633, 1.947, -0.8641), (-0.4114, 1.947, -0.8052), (-0.02407, 1.985, -0.8052), (-0.7839, 1.834, -0.8052), (-1.127, 1.651, -0.8052), (-1.428, 1.404, -0.8052), (-1.675, 1.103, -0.8052), (-1.859, 0.7596, -0.8052), (-1.972, 0.3871, -0.8052), (-2.01, -0.0002723, -0.8052), (-1.972, -0.3876, -0.8052), (-1.859, -0.7601, -0.8052), (-1.675, -1.103, -0.8052), (-1.428, -1.404, -0.8052), (-1.127, -1.651, -0.8052), (-0.7839, -1.835, -0.8052), (-0.4114, -1.948, -0.8052), (-0.02406, -1.986, -0.8052), (0.3633, -1.948, -0.8052), (0.7358, -1.835, -0.8052), (1.079, -1.651, -0.8052), (1.38, -1.404, -0.8052), (1.627, -1.103, -0.8052), (1.81, -0.7601, -0.8052), (1.923, -0.3876, -0.8052), (1.962, -0.0002704, -0.8052), (1.923, 0.3871, -0.8052), (1.81, 0.7596, -0.8052), (1.627, 1.103, -0.8052), (1.38, 1.404, -0.8052), (1.079, 1.651, -0.8052), (0.7358, 1.834, -0.8052), (0.3633, 1.947, -0.8052), (-0.00329, 1.929, -0.8176), (-0.3846, 1.892, -0.8176), (-0.7513, 1.78, -0.8176), (-1.089, 1.6, -0.8176), (-1.385, 1.357, -0.8176), (-1.628, 1.061, -0.8176), (-1.809, 0.7226, -0.8176), (-1.92, 0.3559, -0.8176), (-1.958, -0.02539, -0.8176), (-1.92, -0.4067, -0.8176), (-1.809, -0.7734, -0.8176), (-1.628, -1.111, -0.8176), (-1.385, -1.407, -0.8176), (-1.089, -1.651, -0.8176), (-0.7513, -1.831, -0.8176), (-0.3846, -1.942, -0.8176), (-0.003289, -1.98, -0.8176), (0.378, -1.942, -0.8176), (0.7447, -1.831, -0.8176), (1.083, -1.651, -0.8176), (1.379, -1.407, -0.8176), (1.622, -1.111, -0.8176), (1.803, -0.7734, -0.8176), (1.914, -0.4067, -0.8176), (1.951, -0.02538, -0.8176), (1.914, 0.3559, -0.8176), (1.803, 0.7226, -0.8176), (1.622, 1.061, -0.8176), (1.379, 1.357, -0.8176), (1.083, 1.6, -0.8176), (0.7447, 1.78, -0.8176), (0.378, 1.892, -0.8176), (-0.3846, 1.892, -0.699), (-0.00329, 1.929, -0.699), (-0.7513, 1.78, -0.699), (-1.089, 1.6, -0.699), (-1.385, 1.357, -0.699), (-1.628, 1.061, -0.699), (-1.809, 0.7226, -0.699), (-1.92, 0.3559, -0.699), (-1.958, -0.02539, -0.699), (-1.92, -0.4067, -0.699), (-1.809, -0.7734, -0.699), (-1.628, -1.111, -0.699), (-1.385, -1.407, -0.699), (-1.089, -1.651, -0.699), (-0.7513, -1.831, -0.699), (-0.3846, -1.942, -0.699), (-0.003289, -1.98, -0.699), (0.378, -1.942, -0.699), (0.7447, -1.831, -0.699), (1.083, -1.651, -0.699), (1.379, -1.407, -0.699), (1.622, -1.111, -0.699), (1.803, -0.7734, -0.699), (1.914, -0.4067, -0.699), (1.951, -0.02538, -0.699), (1.914, 0.3559, -0.699), (1.803, 0.7226, -0.699), (1.622, 1.061, -0.699), (1.379, 1.357, -0.699), (1.083, 1.6, -0.699), (0.7447, 1.78, -0.699), (0.378, 1.892, -0.699), (-0.00329, 1.946, -0.9839), (-0.3846, 1.909, -0.9839), (-0.7513, 1.797, -0.9839), (-1.089, 1.617, -0.9839), (-1.385, 1.374, -0.9839), (-1.628, 1.077, -0.9839), (-1.809, 0.7395, -0.9839), (-1.92, 0.3728, -0.9839), (-1.958, -0.008513, -0.9839), (-1.92, -0.3898, -0.9839), (-1.809, -0.7565, -0.9839), (-1.628, -1.094, -0.9839), (-1.385, -1.391, -0.9839), (-1.089, -1.634, -0.9839), (-0.7513, -1.814, -0.9839), (-0.3846, -1.926, -0.9839), (-0.003289, -1.963, -0.9839), (0.378, -1.926, -0.9839), (0.7447, -1.814, -0.9839), (1.083, -1.634, -0.9839), (1.379, -1.391, -0.9839), (1.622, -1.094, -0.9839), (1.803, -0.7565, -0.9839), (1.914, -0.3898, -0.9839), (1.951, -0.008511, -0.9839), (1.914, 0.3728, -0.9839), (1.803, 0.7395, -0.9839), (1.622, 1.077, -0.9839), (1.379, 1.374, -0.9839), (1.083, 1.617, -0.9839), (0.7447, 1.797, -0.9839), (0.378, 1.909, -0.9839), (-0.3846, 1.909, -0.8653), (-0.00329, 1.946, -0.8653), (-0.7513, 1.797, -0.8653), (-1.089, 1.617, -0.8653), (-1.385, 1.374, -0.8653), (-1.628, 1.077, -0.8653), (-1.809, 0.7395, -0.8653), (-1.92, 0.3728, -0.8653), (-1.958, -0.008513, -0.8653), (-1.92, -0.3898, -0.8653), (-1.809, -0.7565, -0.8653), (-1.628, -1.094, -0.8653), (-1.385, -1.391, -0.8653), (-1.089, -1.634, -0.8653), (-0.7513, -1.814, -0.8653), (-0.3846, -1.926, -0.8653), (-0.003289, -1.963, -0.8653), (0.378, -1.926, -0.8653), (0.7447, -1.814, -0.8653), (1.083, -1.634, -0.8653), (1.379, -1.391, -0.8653), (1.622, -1.094, -0.8653), (1.803, -0.7565, -0.8653), (1.914, -0.3898, -0.8653), (1.951, -0.008511, -0.8653), (1.914, 0.3728, -0.8653), (1.803, 0.7395, -0.8653), (1.622, 1.077, -0.8653), (1.379, 1.374, -0.8653), (1.083, 1.617, -0.8653), (0.7447, 1.797, -0.8653), (0.378, 1.909, -0.8653)], [], [(2, 1, 64, 66), (33, 34, 35, 36, 37, 38, 39, 40, 41, 42, 43, 44, 45, 46, 47, 48, 49, 50, 51, 52, 53, 54, 55, 56, 57, 58, 59, 60, 61, 62, 63, 32), (1, 2, 98, 96), (28, 29, 125, 124), (15, 16, 112, 111), (2, 3, 99, 98), (29, 30, 126, 125), (16, 17, 113, 112), (3, 4, 100, 99), (30, 31, 127, 126), (17, 18, 114, 113), (4, 5, 101, 100), (31, 0, 97, 127), (18, 19, 115, 114), (5, 6, 102, 101), (19, 20, 116, 115), (6, 7, 103, 102), (20, 21, 117, 116), (7, 8, 104, 103), (21, 22, 118, 117), (8, 9, 105, 104), (22, 23, 119, 118), (9, 10, 106, 105), (23, 24, 120, 119), (10, 11, 107, 106), (24, 25, 121, 120), (11, 12, 108, 107), (25, 26, 122, 121), (12, 13, 109, 108), (26, 27, 123, 122), (13, 14, 110, 109), (0, 1, 96, 97), (27, 28, 124, 123), (14, 15, 111, 110), (64, 65, 95, 94, 93, 92, 91, 90, 89, 88, 87, 86, 85, 84, 83, 82, 81, 80, 79, 78, 77, 76, 75, 74, 73, 72, 71, 70, 69, 68, 67, 66), (29, 28, 92, 93), (16, 15, 79, 80), (3, 2, 66, 67), (30, 29, 93, 94), (17, 16, 80, 81), (4, 3, 67, 68), (31, 30, 94, 95), (18, 17, 81, 82), (5, 4, 68, 69), (0, 31, 95, 65), (19, 18, 82, 83), (6, 5, 69, 70), (20, 19, 83, 84), (7, 6, 70, 71), (21, 20, 84, 85), (8, 7, 71, 72), (22, 21, 85, 86), (9, 8, 72, 73), (23, 22, 86, 87), (10, 9, 73, 74), (24, 23, 87, 88), (11, 10, 74, 75), (25, 24, 88, 89), (12, 11, 75, 76), (26, 25, 89, 90), (13, 12, 76, 77), (27, 26, 90, 91), (14, 13, 77, 78), (1, 0, 65, 64), (28, 27, 91, 92), (15, 14, 78, 79), (33, 32, 97, 96), (34, 33, 96, 98), (35, 34, 98, 99), (36, 35, 99, 100), (37, 36, 100, 101), (38, 37, 101, 102), (39, 38, 102, 103), (40, 39, 103, 104), (41, 40, 104, 105), (42, 41, 105, 106), (43, 42, 106, 107), (44, 43, 107, 108), (45, 44, 108, 109), (46, 45, 109, 110), (47, 46, 110, 111), (48, 47, 111, 112), (49, 48, 112, 113), (50, 49, 113, 114), (51, 50, 114, 115), (52, 51, 115, 116), (53, 52, 116, 117), (54, 53, 117, 118), (55, 54, 118, 119), (56, 55, 119, 120), (57, 56, 120, 121), (58, 57, 121, 122), (59, 58, 122, 123), (60, 59, 123, 124), (61, 60, 124, 125), (62, 61, 125, 126), (63, 62, 126, 127), (32, 63, 127, 97), (130, 129, 192, 194), (161, 162, 163, 164, 165, 166, 167, 168, 169, 170, 171, 172, 173, 174, 175, 176, 177, 178, 179, 180, 181, 182, 183, 184, 185, 186, 187, 188, 189, 190, 191, 160), (129, 130, 226, 224), (156, 157, 253, 252), (143, 144, 240, 239), (130, 131, 227, 226), (157, 158, 254, 253), (144, 145, 241, 240), (131, 132, 228, 227), (158, 159, 255, 254), (145, 146, 242, 241), (132, 133, 229, 228), (159, 128, 225, 255), (146, 147, 243, 242), (133, 134, 230, 229), (147, 148, 244, 243), (134, 135, 231, 230), (148, 149, 245, 244), (135, 136, 232, 231), (149, 150, 246, 245), (136, 137, 233, 232), (150, 151, 247, 246), (137, 138, 234, 233), (151, 152, 248, 247), (138, 139, 235, 234), (152, 153, 249, 248), (139, 140, 236, 235), (153, 154, 250, 249), (140, 141, 237, 236), (154, 155, 251, 250), (141, 142, 238, 237), (128, 129, 224, 225), (155, 156, 252, 251), (142, 143, 239, 238), (192, 193, 223, 222, 221, 220, 219, 218, 217, 216, 215, 214, 213, 212, 211, 210, 209, 208, 207, 206, 205, 204, 203, 202, 201, 200, 199, 198, 197, 196, 195, 194), (157, 156, 220, 221), (144, 143, 207, 208), (131, 130, 194, 195), (158, 157, 221, 222), (145, 144, 208, 209), (132, 131, 195, 196), (159, 158, 222, 223), (146, 145, 209, 210), (133, 132, 196, 197), (128, 159, 223, 193), (147, 146, 210, 211), (134, 133, 197, 198), (148, 147, 211, 212), (135, 134, 198, 199), (149, 148, 212, 213), (136, 135, 199, 200), (150, 149, 213, 214), (137, 136, 200, 201), (151, 150, 214, 215), (138, 137, 201, 202), (152, 151, 215, 216), (139, 138, 202, 203), (153, 152, 216, 217), (140, 139, 203, 204), (154, 153, 217, 218), (141, 140, 204, 205), (155, 154, 218, 219), (142, 141, 205, 206), (129, 128, 193, 192), (156, 155, 219, 220), (143, 142, 206, 207), (161, 160, 225, 224), (162, 161, 224, 226), (163, 162, 226, 227), (164, 163, 227, 228), (165, 164, 228, 229), (166, 165, 229, 230), (167, 166, 230, 231), (168, 167, 231, 232), (169, 168, 232, 233), (170, 169, 233, 234), (171, 170, 234, 235), (172, 171, 235, 236), (173, 172, 236, 237), (174, 173, 237, 238), (175, 174, 238, 239), (176, 175, 239, 240), (177, 176, 240, 241), (178, 177, 241, 242), (179, 178, 242, 243), (180, 179, 243, 244), (181, 180, 244, 245), (182, 181, 245, 246), (183, 182, 246, 247), (184, 183, 247, 248), (185, 184, 248, 249), (186, 185, 249, 250), (187, 186, 250, 251), (188, 187, 251, 252), (189, 188, 252, 253), (190, 189, 253, 254), (191, 190, 254, 255), (160, 191, 255, 225), (258, 257, 267, 268), (734, 733, 275, 276), (259, 258, 268, 269), (735, 734, 276, 277), (260, 259, 269, 270), (265, 735, 277, 278), (261, 260, 270, 271), (736, 265, 278, 279), (262, 261, 271, 272), (737, 736, 279, 280), (263, 262, 272, 273), (256, 552, 266), (461, 737, 280), (264, 263, 273, 274), (257, 256, 266, 267), (733, 264, 274, 275), (274, 273, 288, 289), (267, 266, 281, 282), (275, 274, 289, 290), (268, 267, 282, 283), (276, 275, 290, 291), (269, 268, 283, 284), (277, 276, 291, 292), (270, 269, 284, 285), (278, 277, 292, 293), (271, 270, 285, 286), (279, 278, 293, 294), (272, 271, 286, 287), (280, 279, 294, 295), (273, 272, 287, 288), (266, 552, 281), (461, 280, 295), (293, 292, 307, 308), (286, 285, 300, 301), (294, 293, 308, 309), (287, 286, 301, 302), (295, 294, 309, 310), (288, 287, 302, 303), (281, 552, 296), (461, 295, 310), (289, 288, 303, 304), (282, 281, 296, 297), (290, 289, 304, 305), (283, 282, 297, 298), (291, 290, 305, 306), (284, 283, 298, 299), (292, 291, 306, 307), (285, 284, 299, 300), (305, 304, 319, 320), (298, 297, 312, 313), (306, 305, 320, 321), (299, 298, 313, 314), (307, 306, 321, 322), (300, 299, 314, 315), (308, 307, 322, 323), (301, 300, 315, 316), (309, 308, 323, 324), (302, 301, 316, 317), (310, 309, 324, 325), (303, 302, 317, 318), (296, 552, 311), (461, 310, 325), (304, 303, 318, 319), (297, 296, 311, 312), (324, 323, 338, 339), (317, 316, 331, 332), (325, 324, 339, 340), (318, 317, 332, 333), (311, 552, 326), (461, 325, 340), (319, 318, 333, 334), (312, 311, 326, 327), (320, 319, 334, 335), (313, 312, 327, 328), (321, 320, 335, 336), (314, 313, 328, 329), (322, 321, 336, 337), (315, 314, 329, 330), (323, 322, 337, 338), (316, 315, 330, 331), (328, 327, 342, 343), (336, 335, 350, 351), (329, 328, 343, 344), (337, 336, 351, 352), (330, 329, 344, 345), (338, 337, 352, 353), (331, 330, 345, 346), (339, 338, 353, 354), (332, 331, 346, 347), (340, 339, 354, 355), (333, 332, 347, 348), (326, 552, 341), (461, 340, 355), (334, 333, 348, 349), (327, 326, 341, 342), (335, 334, 349, 350), (347, 346, 361, 362), (355, 354, 369, 370), (348, 347, 362, 363), (341, 552, 356), (461, 355, 370), (349, 348, 363, 364), (342, 341, 356, 357), (350, 349, 364, 365), (343, 342, 357, 358), (351, 350, 365, 366), (344, 343, 358, 359), (352, 351, 366, 367), (345, 344, 359, 360), (353, 352, 367, 368), (346, 345, 360, 361), (354, 353, 368, 369), (366, 365, 380, 381), (359, 358, 373, 374), (367, 366, 381, 382), (360, 359, 374, 375), (368, 367, 382, 383), (361, 360, 375, 376), (369, 368, 383, 384), (362, 361, 376, 377), (370, 369, 384, 385), (363, 362, 377, 378), (356, 552, 371), (461, 370, 385), (364, 363, 378, 379), (357, 356, 371, 372), (365, 364, 379, 380), (358, 357, 372, 373), (385, 384, 399, 400), (378, 377, 392, 393), (371, 552, 386), (461, 385, 400), (379, 378, 393, 394), (372, 371, 386, 387), (380, 379, 394, 395), (373, 372, 387, 388), (381, 380, 395, 396), (374, 373, 388, 389), (382, 381, 396, 397), (375, 374, 389, 390), (383, 382, 397, 398), (376, 375, 390, 391), (384, 383, 398, 399), (377, 376, 391, 392), (389, 388, 403, 404), (397, 396, 411, 412), (390, 389, 404, 405), (398, 397, 412, 413), (391, 390, 405, 406), (399, 398, 413, 414), (392, 391, 406, 407), (400, 399, 414, 415), (393, 392, 407, 408), (386, 552, 401), (461, 400, 415), (394, 393, 408, 409), (387, 386, 401, 402), (395, 394, 409, 410), (388, 387, 402, 403), (396, 395, 410, 411), (408, 407, 422, 423), (401, 552, 416), (461, 415, 430), (409, 408, 423, 424), (402, 401, 416, 417), (410, 409, 424, 425), (403, 402, 417, 418), (411, 410, 425, 426), (404, 403, 418, 419), (412, 411, 426, 427), (405, 404, 419, 420), (413, 412, 427, 428), (406, 405, 420, 421), (414, 413, 428, 429), (407, 406, 421, 422), (415, 414, 429, 430), (427, 426, 441, 442), (420, 419, 434, 435), (428, 427, 442, 443), (421, 420, 435, 436), (429, 428, 443, 444), (422, 421, 436, 437), (430, 429, 444, 445), (423, 422, 437, 438), (416, 552, 431), (461, 430, 445), (424, 423, 438, 439), (417, 416, 431, 432), (425, 424, 439, 440), (418, 417, 432, 433), (426, 425, 440, 441), (419, 418, 433, 434), (461, 445, 460), (439, 438, 453, 454), (432, 431, 446, 447), (440, 439, 454, 455), (433, 432, 447, 448), (441, 440, 455, 456), (434, 433, 448, 449), (442, 441, 456, 457), (435, 434, 449, 450), (443, 442, 457, 458), (436, 435, 450, 451), (444, 443, 458, 459), (437, 436, 451, 452), (445, 444, 459, 460), (438, 437, 452, 453), (431, 552, 446), (458, 457, 473, 474), (451, 450, 466, 467), (459, 458, 474, 475), (452, 451, 467, 468), (460, 459, 475, 476), (453, 452, 468, 469), (446, 552, 462), (461, 460, 476), (454, 453, 469, 470), (447, 446, 462, 463), (455, 454, 470, 471), (448, 447, 463, 464), (456, 455, 471, 472), (449, 448, 464, 465), (457, 456, 472, 473), (450, 449, 465, 466), (463, 462, 477, 478), (471, 470, 485, 486), (464, 463, 478, 479), (472, 471, 486, 487), (465, 464, 479, 480), (473, 472, 487, 488), (466, 465, 480, 481), (474, 473, 488, 489), (467, 466, 481, 482), (475, 474, 489, 490), (468, 467, 482, 483), (476, 475, 490, 491), (469, 468, 483, 484), (462, 552, 477), (461, 476, 491), (470, 469, 484, 485), (482, 481, 496, 497), (490, 489, 504, 505), (483, 482, 497, 498), (491, 490, 505, 506), (484, 483, 498, 499), (477, 552, 492), (461, 491, 506), (485, 484, 499, 500), (478, 477, 492, 493), (486, 485, 500, 501), (479, 478, 493, 494), (487, 486, 501, 502), (480, 479, 494, 495), (488, 487, 502, 503), (481, 480, 495, 496), (489, 488, 503, 504), (501, 500, 515, 516), (494, 493, 508, 509), (502, 501, 516, 517), (495, 494, 509, 510), (503, 502, 517, 518), (496, 495, 510, 511), (504, 503, 518, 519), (497, 496, 511, 512), (505, 504, 519, 520), (498, 497, 512, 513), (506, 505, 520, 521), (499, 498, 513, 514), (492, 552, 507), (461, 506, 521), (500, 499, 514, 515), (493, 492, 507, 508), (520, 519, 534, 535), (513, 512, 527, 528), (521, 520, 535, 536), (514, 513, 528, 529), (507, 552, 522), (461, 521, 536), (515, 514, 529, 530), (508, 507, 522, 523), (516, 515, 530, 531), (509, 508, 523, 524), (517, 516, 531, 532), (510, 509, 524, 525), (518, 517, 532, 533), (511, 510, 525, 526), (519, 518, 533, 534), (512, 511, 526, 527), (524, 523, 538, 539), (532, 531, 546, 547), (525, 524, 539, 540), (533, 532, 547, 548), (526, 525, 540, 541), (534, 533, 548, 549), (527, 526, 541, 542), (535, 534, 549, 550), (528, 527, 542, 543), (536, 535, 550, 551), (529, 528, 543, 544), (522, 552, 537), (461, 536, 551), (530, 529, 544, 545), (523, 522, 537, 538), (531, 530, 545, 546), (543, 542, 558, 559), (551, 550, 566, 567), (544, 543, 559, 560), (537, 552, 553), (461, 551, 567), (545, 544, 560, 561), (538, 537, 553, 554), (546, 545, 561, 562), (539, 538, 554, 555), (547, 546, 562, 563), (540, 539, 555, 556), (548, 547, 563, 564), (541, 540, 556, 557), (549, 548, 564, 565), (542, 541, 557, 558), (550, 549, 565, 566), (563, 562, 577, 578), (556, 555, 570, 571), (564, 563, 578, 579), (557, 556, 571, 572), (565, 564, 579, 580), (558, 557, 572, 573), (566, 565, 580, 581), (559, 558, 573, 574), (567, 566, 581, 582), (560, 559, 574, 575), (553, 552, 568), (461, 567, 582), (561, 560, 575, 576), (554, 553, 568, 569), (562, 561, 576, 577), (555, 554, 569, 570), (582, 581, 596, 597), (575, 574, 589, 590), (568, 552, 583), (461, 582, 597), (576, 575, 590, 591), (569, 568, 583, 584), (577, 576, 591, 592), (570, 569, 584, 585), (578, 577, 592, 593), (571, 570, 585, 586), (579, 578, 593, 594), (572, 571, 586, 587), (580, 579, 594, 595), (573, 572, 587, 588), (581, 580, 595, 596), (574, 573, 588, 589), (594, 593, 608, 609), (587, 586, 601, 602), (595, 594, 609, 610), (588, 587, 602, 603), (596, 595, 610, 611), (589, 588, 603, 604), (597, 596, 611, 612), (590, 589, 604, 605), (583, 552, 598), (461, 597, 612), (591, 590, 605, 606), (584, 583, 598, 599), (592, 591, 606, 607), (585, 584, 599, 600), (593, 592, 607, 608), (586, 585, 600, 601), (598, 552, 613), (461, 612, 627), (606, 605, 620, 621), (599, 598, 613, 614), (607, 606, 621, 622), (600, 599, 614, 615), (608, 607, 622, 623), (601, 600, 615, 616), (609, 608, 623, 624), (602, 601, 616, 617), (610, 609, 624, 625), (603, 602, 617, 618), (611, 610, 625, 626), (604, 603, 618, 619), (612, 611, 626, 627), (605, 604, 619, 620), (617, 616, 631, 632), (625, 624, 639, 640), (618, 617, 632, 633), (626, 625, 640, 641), (619, 618, 633, 634), (627, 626, 641, 642), (620, 619, 634, 635), (613, 552, 628), (461, 627, 642), (621, 620, 635, 636), (614, 613, 628, 629), (622, 621, 636, 637), (615, 614, 629, 630), (623, 622, 637, 638), (616, 615, 630, 631), (624, 623, 638, 639), (636, 635, 650, 651), (629, 628, 643, 644), (637, 636, 651, 652), (630, 629, 644, 645), (638, 637, 652, 653), (631, 630, 645, 646), (639, 638, 653, 654), (632, 631, 646, 647), (640, 639, 654, 655), (633, 632, 647, 648), (641, 640, 655, 656), (634, 633, 648, 649), (642, 641, 656, 657), (635, 634, 649, 650), (628, 552, 643), (461, 642, 657), (655, 654, 669, 670), (648, 647, 662, 663), (656, 655, 670, 671), (649, 648, 663, 664), (657, 656, 671, 672), (650, 649, 664, 665), (643, 552, 658), (461, 657, 672), (651, 650, 665, 666), (644, 643, 658, 659), (652, 651, 666, 667), (645, 644, 659, 660), (653, 652, 667, 668), (646, 645, 660, 661), (654, 653, 668, 669), (647, 646, 661, 662), (659, 658, 673, 674), (667, 666, 681, 682), (660, 659, 674, 675), (668, 667, 682, 683), (661, 660, 675, 676), (669, 668, 683, 684), (662, 661, 676, 677), (670, 669, 684, 685), (663, 662, 677, 678), (671, 670, 685, 686), (664, 663, 678, 679), (672, 671, 686, 687), (665, 664, 679, 680), (658, 552, 673), (461, 672, 687), (666, 665, 680, 681), (678, 677, 692, 693), (686, 685, 700, 701), (679, 678, 693, 694), (687, 686, 701, 702), (680, 679, 694, 695), (673, 552, 688), (461, 687, 702), (681, 680, 695, 696), (674, 673, 688, 689), (682, 681, 696, 697), (675, 674, 689, 690), (683, 682, 697, 698), (676, 675, 690, 691), (684, 683, 698, 699), (677, 676, 691, 692), (685, 684, 699, 700), (697, 696, 711, 712), (690, 689, 704, 705), (698, 697, 712, 713), (691, 690, 705, 706), (699, 698, 713, 714), (692, 691, 706, 707), (700, 699, 714, 715), (693, 692, 707, 708), (701, 700, 715, 716), (694, 693, 708, 709), (702, 701, 716, 717), (695, 694, 709, 710), (688, 552, 703), (461, 702, 717), (696, 695, 710, 711), (689, 688, 703, 704), (716, 715, 730, 731), (709, 708, 723, 724), (717, 716, 731, 732), (710, 709, 724, 725), (703, 552, 718), (461, 717, 732), (711, 710, 725, 726), (704, 703, 718, 719), (712, 711, 726, 727), (705, 704, 719, 720), (713, 712, 727, 728), (706, 705, 720, 721), (714, 713, 728, 729), (707, 706, 721, 722), (715, 714, 729, 730), (708, 707, 722, 723), (728, 727, 733, 734), (721, 720, 258, 259), (729, 728, 734, 735), (722, 721, 259, 260), (730, 729, 735, 265), (723, 722, 260, 261), (731, 730, 265, 736), (724, 723, 261, 262), (732, 731, 736, 737), (725, 724, 262, 263), (718, 552, 256), (461, 732, 737), (726, 725, 263, 264), (719, 718, 256, 257), (727, 726, 264, 733), (720, 719, 257, 258), (740, 739, 749, 750), (1216, 1215, 757, 758), (741, 740, 750, 751), (1217, 1216, 758, 759), (742, 741, 751, 752), (747, 1217, 759, 760), (743, 742, 752, 753), (1218, 747, 760, 761), (744, 743, 753, 754), (1219, 1218, 761, 762), (745, 744, 754, 755), (738, 1034, 748), (943, 1219, 762), (746, 745, 755, 756), (739, 738, 748, 749), (1215, 746, 756, 757), (756, 755, 770, 771), (749, 748, 763, 764), (757, 756, 771, 772), (750, 749, 764, 765), (758, 757, 772, 773), (751, 750, 765, 766), (759, 758, 773, 774), (752, 751, 766, 767), (760, 759, 774, 775), (753, 752, 767, 768), (761, 760, 775, 776), (754, 753, 768, 769), (762, 761, 776, 777), (755, 754, 769, 770), (748, 1034, 763), (943, 762, 777), (775, 774, 789, 790), (768, 767, 782, 783), (776, 775, 790, 791), (769, 768, 783, 784), (777, 776, 791, 792), (770, 769, 784, 785), (763, 1034, 778), (943, 777, 792), (771, 770, 785, 786), (764, 763, 778, 779), (772, 771, 786, 787), (765, 764, 779, 780), (773, 772, 787, 788), (766, 765, 780, 781), (774, 773, 788, 789), (767, 766, 781, 782), (787, 786, 801, 802), (780, 779, 794, 795), (788, 787, 802, 803), (781, 780, 795, 796), (789, 788, 803, 804), (782, 781, 796, 797), (790, 789, 804, 805), (783, 782, 797, 798), (791, 790, 805, 806), (784, 783, 798, 799), (792, 791, 806, 807), (785, 784, 799, 800), (778, 1034, 793), (943, 792, 807), (786, 785, 800, 801), (779, 778, 793, 794), (806, 805, 820, 821), (799, 798, 813, 814), (807, 806, 821, 822), (800, 799, 814, 815), (793, 1034, 808), (943, 807, 822), (801, 800, 815, 816), (794, 793, 808, 809), (802, 801, 816, 817), (795, 794, 809, 810), (803, 802, 817, 818), (796, 795, 810, 811), (804, 803, 818, 819), (797, 796, 811, 812), (805, 804, 819, 820), (798, 797, 812, 813), (810, 809, 824, 825), (818, 817, 832, 833), (811, 810, 825, 826), (819, 818, 833, 834), (812, 811, 826, 827), (820, 819, 834, 835), (813, 812, 827, 828), (821, 820, 835, 836), (814, 813, 828, 829), (822, 821, 836, 837), (815, 814, 829, 830), (808, 1034, 823), (943, 822, 837), (816, 815, 830, 831), (809, 808, 823, 824), (817, 816, 831, 832), (829, 828, 843, 844), (837, 836, 851, 852), (830, 829, 844, 845), (823, 1034, 838), (943, 837, 852), (831, 830, 845, 846), (824, 823, 838, 839), (832, 831, 846, 847), (825, 824, 839, 840), (833, 832, 847, 848), (826, 825, 840, 841), (834, 833, 848, 849), (827, 826, 841, 842), (835, 834, 849, 850), (828, 827, 842, 843), (836, 835, 850, 851), (848, 847, 862, 863), (841, 840, 855, 856), (849, 848, 863, 864), (842, 841, 856, 857), (850, 849, 864, 865), (843, 842, 857, 858), (851, 850, 865, 866), (844, 843, 858, 859), (852, 851, 866, 867), (845, 844, 859, 860), (838, 1034, 853), (943, 852, 867), (846, 845, 860, 861), (839, 838, 853, 854), (847, 846, 861, 862), (840, 839, 854, 855), (867, 866, 881, 882), (860, 859, 874, 875), (853, 1034, 868), (943, 867, 882), (861, 860, 875, 876), (854, 853, 868, 869), (862, 861, 876, 877), (855, 854, 869, 870), (863, 862, 877, 878), (856, 855, 870, 871), (864, 863, 878, 879), (857, 856, 871, 872), (865, 864, 879, 880), (858, 857, 872, 873), (866, 865, 880, 881), (859, 858, 873, 874), (871, 870, 885, 886), (879, 878, 893, 894), (872, 871, 886, 887), (880, 879, 894, 895), (873, 872, 887, 888), (881, 880, 895, 896), (874, 873, 888, 889), (882, 881, 896, 897), (875, 874, 889, 890), (868, 1034, 883), (943, 882, 897), (876, 875, 890, 891), (869, 868, 883, 884), (877, 876, 891, 892), (870, 869, 884, 885), (878, 877, 892, 893), (890, 889, 904, 905), (883, 1034, 898), (943, 897, 912), (891, 890, 905, 906), (884, 883, 898, 899), (892, 891, 906, 907), (885, 884, 899, 900), (893, 892, 907, 908), (886, 885, 900, 901), (894, 893, 908, 909), (887, 886, 901, 902), (895, 894, 909, 910), (888, 887, 902, 903), (896, 895, 910, 911), (889, 888, 903, 904), (897, 896, 911, 912), (909, 908, 923, 924), (902, 901, 916, 917), (910, 909, 924, 925), (903, 902, 917, 918), (911, 910, 925, 926), (904, 903, 918, 919), (912, 911, 926, 927), (905, 904, 919, 920), (898, 1034, 913), (943, 912, 927), (906, 905, 920, 921), (899, 898, 913, 914), (907, 906, 921, 922), (900, 899, 914, 915), (908, 907, 922, 923), (901, 900, 915, 916), (943, 927, 942), (921, 920, 935, 936), (914, 913, 928, 929), (922, 921, 936, 937), (915, 914, 929, 930), (923, 922, 937, 938), (916, 915, 930, 931), (924, 923, 938, 939), (917, 916, 931, 932), (925, 924, 939, 940), (918, 917, 932, 933), (926, 925, 940, 941), (919, 918, 933, 934), (927, 926, 941, 942), (920, 919, 934, 935), (913, 1034, 928), (940, 939, 955, 956), (933, 932, 948, 949), (941, 940, 956, 957), (934, 933, 949, 950), (942, 941, 957, 958), (935, 934, 950, 951), (928, 1034, 944), (943, 942, 958), (936, 935, 951, 952), (929, 928, 944, 945), (937, 936, 952, 953), (930, 929, 945, 946), (938, 937, 953, 954), (931, 930, 946, 947), (939, 938, 954, 955), (932, 931, 947, 948), (945, 944, 959, 960), (953, 952, 967, 968), (946, 945, 960, 961), (954, 953, 968, 969), (947, 946, 961, 962), (955, 954, 969, 970), (948, 947, 962, 963), (956, 955, 970, 971), (949, 948, 963, 964), (957, 956, 971, 972), (950, 949, 964, 965), (958, 957, 972, 973), (951, 950, 965, 966), (944, 1034, 959), (943, 958, 973), (952, 951, 966, 967), (964, 963, 978, 979), (972, 971, 986, 987), (965, 964, 979, 980), (973, 972, 987, 988), (966, 965, 980, 981), (959, 1034, 974), (943, 973, 988), (967, 966, 981, 982), (960, 959, 974, 975), (968, 967, 982, 983), (961, 960, 975, 976), (969, 968, 983, 984), (962, 961, 976, 977), (970, 969, 984, 985), (963, 962, 977, 978), (971, 970, 985, 986), (983, 982, 997, 998), (976, 975, 990, 991), (984, 983, 998, 999), (977, 976, 991, 992), (985, 984, 999, 1000), (978, 977, 992, 993), (986, 985, 1000, 1001), (979, 978, 993, 994), (987, 986, 1001, 1002), (980, 979, 994, 995), (988, 987, 1002, 1003), (981, 980, 995, 996), (974, 1034, 989), (943, 988, 1003), (982, 981, 996, 997), (975, 974, 989, 990), (1002, 1001, 1016, 1017), (995, 994, 1009, 1010), (1003, 1002, 1017, 1018), (996, 995, 1010, 1011), (989, 1034, 1004), (943, 1003, 1018), (997, 996, 1011, 1012), (990, 989, 1004, 1005), (998, 997, 1012, 1013), (991, 990, 1005, 1006), (999, 998, 1013, 1014), (992, 991, 1006, 1007), (1000, 999, 1014, 1015), (993, 992, 1007, 1008), (1001, 1000, 1015, 1016), (994, 993, 1008, 1009), (1006, 1005, 1020, 1021), (1014, 1013, 1028, 1029), (1007, 1006, 1021, 1022), (1015, 1014, 1029, 1030), (1008, 1007, 1022, 1023), (1016, 1015, 1030, 1031), (1009, 1008, 1023, 1024), (1017, 1016, 1031, 1032), (1010, 1009, 1024, 1025), (1018, 1017, 1032, 1033), (1011, 1010, 1025, 1026), (1004, 1034, 1019), (943, 1018, 1033), (1012, 1011, 1026, 1027), (1005, 1004, 1019, 1020), (1013, 1012, 1027, 1028), (1025, 1024, 1040, 1041), (1033, 1032, 1048, 1049), (1026, 1025, 1041, 1042), (1019, 1034, 1035), (943, 1033, 1049), (1027, 1026, 1042, 1043), (1020, 1019, 1035, 1036), (1028, 1027, 1043, 1044), (1021, 1020, 1036, 1037), (1029, 1028, 1044, 1045), (1022, 1021, 1037, 1038), (1030, 1029, 1045, 1046), (1023, 1022, 1038, 1039), (1031, 1030, 1046, 1047), (1024, 1023, 1039, 1040), (1032, 1031, 1047, 1048), (1045, 1044, 1059, 1060), (1038, 1037, 1052, 1053), (1046, 1045, 1060, 1061), (1039, 1038, 1053, 1054), (1047, 1046, 1061, 1062), (1040, 1039, 1054, 1055), (1048, 1047, 1062, 1063), (1041, 1040, 1055, 1056), (1049, 1048, 1063, 1064), (1042, 1041, 1056, 1057), (1035, 1034, 1050), (943, 1049, 1064), (1043, 1042, 1057, 1058), (1036, 1035, 1050, 1051), (1044, 1043, 1058, 1059), (1037, 1036, 1051, 1052), (1064, 1063, 1078, 1079), (1057, 1056, 1071, 1072), (1050, 1034, 1065), (943, 1064, 1079), (1058, 1057, 1072, 1073), (1051, 1050, 1065, 1066), (1059, 1058, 1073, 1074), (1052, 1051, 1066, 1067), (1060, 1059, 1074, 1075), (1053, 1052, 1067, 1068), (1061, 1060, 1075, 1076), (1054, 1053, 1068, 1069), (1062, 1061, 1076, 1077), (1055, 1054, 1069, 1070), (1063, 1062, 1077, 1078), (1056, 1055, 1070, 1071), (1076, 1075, 1090, 1091), (1069, 1068, 1083, 1084), (1077, 1076, 1091, 1092), (1070, 1069, 1084, 1085), (1078, 1077, 1092, 1093), (1071, 1070, 1085, 1086), (1079, 1078, 1093, 1094), (1072, 1071, 1086, 1087), (1065, 1034, 1080), (943, 1079, 1094), (1073, 1072, 1087, 1088), (1066, 1065, 1080, 1081), (1074, 1073, 1088, 1089), (1067, 1066, 1081, 1082), (1075, 1074, 1089, 1090), (1068, 1067, 1082, 1083), (1080, 1034, 1095), (943, 1094, 1109), (1088, 1087, 1102, 1103), (1081, 1080, 1095, 1096), (1089, 1088, 1103, 1104), (1082, 1081, 1096, 1097), (1090, 1089, 1104, 1105), (1083, 1082, 1097, 1098), (1091, 1090, 1105, 1106), (1084, 1083, 1098, 1099), (1092, 1091, 1106, 1107), (1085, 1084, 1099, 1100), (1093, 1092, 1107, 1108), (1086, 1085, 1100, 1101), (1094, 1093, 1108, 1109), (1087, 1086, 1101, 1102), (1099, 1098, 1113, 1114), (1107, 1106, 1121, 1122), (1100, 1099, 1114, 1115), (1108, 1107, 1122, 1123), (1101, 1100, 1115, 1116), (1109, 1108, 1123, 1124), (1102, 1101, 1116, 1117), (1095, 1034, 1110), (943, 1109, 1124), (1103, 1102, 1117, 1118), (1096, 1095, 1110, 1111), (1104, 1103, 1118, 1119), (1097, 1096, 1111, 1112), (1105, 1104, 1119, 1120), (1098, 1097, 1112, 1113), (1106, 1105, 1120, 1121), (1118, 1117, 1132, 1133), (1111, 1110, 1125, 1126), (1119, 1118, 1133, 1134), (1112, 1111, 1126, 1127), (1120, 1119, 1134, 1135), (1113, 1112, 1127, 1128), (1121, 1120, 1135, 1136), (1114, 1113, 1128, 1129), (1122, 1121, 1136, 1137), (1115, 1114, 1129, 1130), (1123, 1122, 1137, 1138), (1116, 1115, 1130, 1131), (1124, 1123, 1138, 1139), (1117, 1116, 1131, 1132), (1110, 1034, 1125), (943, 1124, 1139), (1137, 1136, 1151, 1152), (1130, 1129, 1144, 1145), (1138, 1137, 1152, 1153), (1131, 1130, 1145, 1146), (1139, 1138, 1153, 1154), (1132, 1131, 1146, 1147), (1125, 1034, 1140), (943, 1139, 1154), (1133, 1132, 1147, 1148), (1126, 1125, 1140, 1141), (1134, 1133, 1148, 1149), (1127, 1126, 1141, 1142), (1135, 1134, 1149, 1150), (1128, 1127, 1142, 1143), (1136, 1135, 1150, 1151), (1129, 1128, 1143, 1144), (1141, 1140, 1155, 1156), (1149, 1148, 1163, 1164), (1142, 1141, 1156, 1157), (1150, 1149, 1164, 1165), (1143, 1142, 1157, 1158), (1151, 1150, 1165, 1166), (1144, 1143, 1158, 1159), (1152, 1151, 1166, 1167), (1145, 1144, 1159, 1160), (1153, 1152, 1167, 1168), (1146, 1145, 1160, 1161), (1154, 1153, 1168, 1169), (1147, 1146, 1161, 1162), (1140, 1034, 1155), (943, 1154, 1169), (1148, 1147, 1162, 1163), (1160, 1159, 1174, 1175), (1168, 1167, 1182, 1183), (1161, 1160, 1175, 1176), (1169, 1168, 1183, 1184), (1162, 1161, 1176, 1177), (1155, 1034, 1170), (943, 1169, 1184), (1163, 1162, 1177, 1178), (1156, 1155, 1170, 1171), (1164, 1163, 1178, 1179), (1157, 1156, 1171, 1172), (1165, 1164, 1179, 1180), (1158, 1157, 1172, 1173), (1166, 1165, 1180, 1181), (1159, 1158, 1173, 1174), (1167, 1166, 1181, 1182), (1179, 1178, 1193, 1194), (1172, 1171, 1186, 1187), (1180, 1179, 1194, 1195), (1173, 1172, 1187, 1188), (1181, 1180, 1195, 1196), (1174, 1173, 1188, 1189), (1182, 1181, 1196, 1197), (1175, 1174, 1189, 1190), (1183, 1182, 1197, 1198), (1176, 1175, 1190, 1191), (1184, 1183, 1198, 1199), (1177, 1176, 1191, 1192), (1170, 1034, 1185), (943, 1184, 1199), (1178, 1177, 1192, 1193), (1171, 1170, 1185, 1186), (1198, 1197, 1212, 1213), (1191, 1190, 1205, 1206), (1199, 1198, 1213, 1214), (1192, 1191, 1206, 1207), (1185, 1034, 1200), (943, 1199, 1214), (1193, 1192, 1207, 1208), (1186, 1185, 1200, 1201), (1194, 1193, 1208, 1209), (1187, 1186, 1201, 1202), (1195, 1194, 1209, 1210), (1188, 1187, 1202, 1203), (1196, 1195, 1210, 1211), (1189, 1188, 1203, 1204), (1197, 1196, 1211, 1212), (1190, 1189, 1204, 1205), (1210, 1209, 1215, 1216), (1203, 1202, 740, 741), (1211, 1210, 1216, 1217), (1204, 1203, 741, 742), (1212, 1211, 1217, 747), (1205, 1204, 742, 743), (1213, 1212, 747, 1218), (1206, 1205, 743, 744), (1214, 1213, 1218, 1219), (1207, 1206, 744, 745), (1200, 1034, 738), (943, 1214, 1219), (1208, 1207, 745, 746), (1201, 1200, 738, 739), (1209, 1208, 746, 1215), (1202, 1201, 739, 740), (1221, 1220, 1251, 1250, 1249, 1248, 1247, 1246, 1245, 1244, 1243, 1242, 1241, 1240, 1239, 1238, 1237, 1236, 1235, 1234, 1233, 1232, 1231, 1230, 1229, 1228, 1227, 1226, 1225, 1224, 1223, 1222), (1252, 1254, 1255, 1256, 1257, 1258, 1259, 1260, 1261, 1262, 1263, 1264, 1265, 1266, 1267, 1268, 1269, 1270, 1271, 1272, 1273, 1274, 1275, 1276, 1277, 1278, 1279, 1280, 1281, 1282, 1283, 1253), (1242, 1243, 1275, 1274), (1229, 1230, 1262, 1261), (1243, 1244, 1276, 1275), (1230, 1231, 1263, 1262), (1244, 1245, 1277, 1276), (1231, 1232, 1264, 1263), (1245, 1246, 1278, 1277), (1232, 1233, 1265, 1264), (1246, 1247, 1279, 1278), (1233, 1234, 1266, 1265), (1220, 1221, 1252, 1253), (1247, 1248, 1280, 1279), (1234, 1235, 1267, 1266), (1221, 1222, 1254, 1252), (1248, 1249, 1281, 1280), (1235, 1236, 1268, 1267), (1222, 1223, 1255, 1254), (1249, 1250, 1282, 1281), (1236, 1237, 1269, 1268), (1223, 1224, 1256, 1255), (1250, 1251, 1283, 1282), (1237, 1238, 1270, 1269), (1224, 1225, 1257, 1256), (1251, 1220, 1253, 1283), (1238, 1239, 1271, 1270), (1225, 1226, 1258, 1257), (1239, 1240, 1272, 1271), (1226, 1227, 1259, 1258), (1240, 1241, 1273, 1272), (1227, 1228, 1260, 1259), (1241, 1242, 1274, 1273), (1228, 1229, 1261, 1260), (1285, 1284, 1315, 1314, 1313, 1312, 1311, 1310, 1309, 1308, 1307, 1306, 1305, 1304, 1303, 1302, 1301, 1300, 1299, 1298, 1297, 1296, 1295, 1294, 1293, 1292, 1291, 1290, 1289, 1288, 1287, 1286), (1316, 1318, 1319, 1320, 1321, 1322, 1323, 1324, 1325, 1326, 1327, 1328, 1329, 1330, 1331, 1332, 1333, 1334, 1335, 1336, 1337, 1338, 1339, 1340, 1341, 1342, 1343, 1344, 1345, 1346, 1347, 1317), (1285, 1286, 1318, 1316), (1312, 1313, 1345, 1344), (1299, 1300, 1332, 1331), (1286, 1287, 1319, 1318), (1313, 1314, 1346, 1345), (1300, 1301, 1333, 1332), (1287, 1288, 1320, 1319), (1314, 1315, 1347, 1346), (1301, 1302, 1334, 1333), (1288, 1289, 1321, 1320), (1315, 1284, 1317, 1347), (1302, 1303, 1335, 1334), (1289, 1290, 1322, 1321), (1303, 1304, 1336, 1335), (1290, 1291, 1323, 1322), (1304, 1305, 1337, 1336), (1291, 1292, 1324, 1323), (1305, 1306, 1338, 1337), (1292, 1293, 1325, 1324), (1306, 1307, 1339, 1338), (1293, 1294, 1326, 1325), (1307, 1308, 1340, 1339), (1294, 1295, 1327, 1326), (1308, 1309, 1341, 1340), (1295, 1296, 1328, 1327), (1309, 1310, 1342, 1341), (1296, 1297, 1329, 1328), (1310, 1311, 1343, 1342), (1297, 1298, 1330, 1329), (1284, 1285, 1316, 1317), (1311, 1312, 1344, 1343), (1298, 1299, 1331, 1330), (1349, 1348, 1379, 1378, 1377, 1376, 1375, 1374, 1373, 1372, 1371, 1370, 1369, 1368, 1367, 1366, 1365, 1364, 1363, 1362, 1361, 1360, 1359, 1358, 1357, 1356, 1355, 1354, 1353, 1352, 1351, 1350), (1380, 1382, 1383, 1384, 1385, 1386, 1387, 1388, 1389, 1390, 1391, 1392, 1393, 1394, 1395, 1396, 1397, 1398, 1399, 1400, 1401, 1402, 1403, 1404, 1405, 1406, 1407, 1408, 1409, 1410, 1411, 1381), (1349, 1350, 1382, 1380), (1376, 1377, 1409, 1408), (1363, 1364, 1396, 1395), (1350, 1351, 1383, 1382), (1377, 1378, 1410, 1409), (1364, 1365, 1397, 1396), (1351, 1352, 1384, 1383), (1378, 1379, 1411, 1410), (1365, 1366, 1398, 1397), (1352, 1353, 1385, 1384), (1379, 1348, 1381, 1411), (1366, 1367, 1399, 1398), (1353, 1354, 1386, 1385), (1367, 1368, 1400, 1399), (1354, 1355, 1387, 1386), (1368, 1369, 1401, 1400), (1355, 1356, 1388, 1387), (1369, 1370, 1402, 1401), (1356, 1357, 1389, 1388), (1370, 1371, 1403, 1402), (1357, 1358, 1390, 1389), (1371, 1372, 1404, 1403), (1358, 1359, 1391, 1390), (1372, 1373, 1405, 1404), (1359, 1360, 1392, 1391), (1373, 1374, 1406, 1405), (1360, 1361, 1393, 1392), (1374, 1375, 1407, 1406), (1361, 1362, 1394, 1393), (1348, 1349, 1380, 1381), (1375, 1376, 1408, 1407), (1362, 1363, 1395, 1394)])
me_circle.polygons.foreach_set('material_index', [1, 2, 1, 1, 1, 1, 1, 1, 1, 1, 1, 1, 1, 1, 1, 1, 1, 1, 1, 1, 1, 1, 1, 1, 1, 1, 1, 1, 1, 1, 1, 1, 1, 1, 1, 1, 1, 1, 1, 1, 1, 1, 1, 1, 1, 1, 1, 1, 1, 1, 1, 1, 1, 1, 1, 1, 1, 1, 1, 1, 1, 1, 1, 1, 1, 1, 2, 2, 2, 2, 2, 2, 2, 2, 2, 2, 2, 2, 2, 2, 2, 2, 2, 2, 2, 2, 2, 2, 2, 2, 2, 2, 2, 2, 2, 2, 2, 2, 1, 2, 1, 1, 1, 1, 1, 1, 1, 1, 1, 1, 1, 1, 1, 1, 1, 1, 1, 1, 1, 1, 1, 1, 1, 1, 1, 1, 1, 1, 1, 1, 1, 1, 1, 1, 1, 1, 1, 1, 1, 1, 1, 1, 1, 1, 1, 1, 1, 1, 1, 1, 1, 1, 1, 1, 1, 1, 1, 1, 1, 1, 1, 1, 1, 1, 2, 2, 2, 2, 2, 2, 2, 2, 2, 2, 2, 2, 2, 2, 2, 2, 2, 2, 2, 2, 2, 2, 2, 2, 2, 2, 2, 2, 2, 2, 2, 2, 3, 3, 3, 3, 3, 3, 3, 3, 3, 3, 3, 3, 3, 3, 3, 3, 3, 3, 3, 3, 3, 3, 3, 3, 3, 3, 3, 3, 3, 3, 3, 3, 3, 3, 3, 3, 3, 3, 3, 3, 3, 3, 3, 3, 3, 3, 3, 3, 3, 3, 3, 3, 3, 3, 3, 3, 3, 3, 3, 3, 3, 3, 3, 3, 3, 3, 3, 3, 3, 3, 3, 3, 3, 3, 3, 3, 3, 3, 3, 3, 3, 3, 3, 3, 3, 3, 3, 3, 3, 3, 3, 3, 3, 3, 3, 3, 3, 3, 3, 3, 3, 3, 3, 3, 3, 3, 3, 3, 3, 3, 3, 3, 3, 3, 3, 3, 3, 3, 3, 3, 3, 3, 3, 3, 3, 3, 3, 3, 3, 3, 3, 3, 3, 3, 3, 3, 3, 3, 3, 3, 3, 3, 3, 3, 3, 3, 3, 3, 3, 3, 3, 3, 3, 3, 3, 3, 3, 3, 3, 3, 3, 3, 3, 3, 3, 3, 3, 3, 3, 3, 3, 3, 3, 3, 3, 3, 3, 3, 3, 3, 3, 3, 3, 3, 3, 3, 3, 3, 3, 3, 3, 3, 3, 3, 3, 3, 3, 3, 3, 3, 3, 3, 3, 3, 3, 3, 3, 3, 3, 3, 3, 3, 3, 3, 3, 3, 3, 3, 3, 3, 3, 3, 3, 3, 3, 3, 3, 3, 3, 3, 3, 3, 3, 3, 3, 3, 3, 3, 3, 3, 3, 3, 3, 3, 3, 3, 3, 3, 3, 3, 3, 3, 3, 3, 3, 3, 3, 3, 3, 3, 3, 3, 3, 3, 3, 3, 3, 3, 3, 3, 3, 3, 3, 3, 3, 3, 3, 3, 3, 3, 3, 3, 3, 3, 3, 3, 3, 3, 3, 3, 3, 3, 3, 3, 3, 3, 3, 3, 3, 3, 3, 3, 3, 3, 3, 3, 3, 3, 3, 3, 3, 3, 3, 3, 3, 3, 3, 3, 3, 3, 3, 3, 3, 3, 3, 3, 3, 3, 3, 3, 3, 3, 3, 3, 3, 3, 3, 3, 3, 3, 3, 3, 3, 3, 3, 3, 3, 3, 3, 3, 3, 3, 3, 3, 3, 3, 3, 3, 3, 3, 3, 3, 3, 3, 3, 3, 3, 3, 3, 3, 3, 3, 3, 3, 3, 3, 3, 3, 3, 3, 3, 3, 3, 3, 3, 3, 3, 3, 3, 3, 3, 3, 3, 3, 3, 3, 3, 3, 3, 3, 3, 3, 3, 3, 3, 3, 3, 3, 3, 3, 3, 3, 3, 3, 3, 3, 3, 3, 3, 3, 3, 3, 3, 3, 3, 3, 3, 3, 3, 3, 3, 3, 3, 3, 3, 3, 3, 3, 3, 3, 3, 3, 3, 3, 3, 3, 3, 3, 3, 3, 3, 3, 3, 3, 3, 3, 3, 3, 3, 3, 3, 3, 3, 3, 3, 3, 3, 3, 3, 3, 3, 3, 3, 3, 3, 3, 3, 3, 3, 3, 3, 3, 3, 3, 3, 3, 3, 3, 3, 3, 3, 3, 3, 3, 3, 3, 3, 3, 3, 3, 3, 3, 3, 3, 3, 3, 3, 3, 3, 3, 3, 3, 3, 3, 3, 3, 3, 3, 3, 3, 3, 3, 3, 3, 3, 3, 3, 3, 3, 3, 3, 3, 3, 3, 3, 3, 3, 3, 3, 3, 3, 3, 3, 3, 3, 3, 3, 3, 3, 3, 3, 3, 3, 3, 3, 3, 3, 3, 3, 3, 3, 3, 3, 3, 3, 3, 3, 3, 3, 3, 3, 3, 3, 3, 3, 3, 3, 3, 3, 3, 3, 3, 3, 3, 3, 3, 3, 3, 3, 3, 3, 3, 3, 3, 3, 3, 3, 3, 3, 3, 3, 3, 3, 3, 3, 3, 3, 3, 3, 3, 3, 3, 3, 3, 3, 3, 3, 3, 3, 3, 3, 3, 3, 3, 3, 3, 3, 3, 3, 3, 3, 3, 3, 3, 3, 3, 3, 3, 3, 3, 3, 3, 3, 3, 3, 3, 3, 3, 3, 3, 3, 3, 3, 3, 3, 3, 3, 3, 3, 3, 3, 3, 3, 3, 3, 3, 3, 3, 3, 3, 3, 3, 3, 3, 3, 3, 3, 3, 3, 3, 3, 3, 3, 3, 3, 3, 3, 3, 3, 3, 3, 3, 3, 3, 3, 3, 3, 3, 3, 3, 3, 3, 3, 3, 3, 3, 3, 3, 3, 3, 3, 3, 3, 3, 3, 3, 3, 3, 3, 3, 3, 3, 3, 3, 3, 3, 3, 3, 3, 3, 3, 3, 3, 3, 3, 3, 3, 3, 3, 3, 3, 3, 3, 3, 3, 3, 3, 3, 3, 3, 3, 3, 3, 3, 3, 3, 3, 3, 3, 3, 3, 3, 3, 3, 3, 3, 3, 3, 3, 3, 3, 3, 3, 3, 3, 3, 3, 3, 3, 3, 3, 3, 3, 3, 3, 3, 3, 3, 3, 3, 3, 3, 3, 3, 3, 3, 3, 3, 3, 3, 3, 3, 3, 3, 3, 3, 3, 3, 3, 3, 3, 3, 3, 3, 3, 3, 3, 3, 3, 3, 3, 3, 3, 3, 3, 3, 3, 3, 3, 3, 3, 3, 3, 3, 3, 3, 3, 3, 3, 3, 3, 3, 3, 3, 3, 3, 3, 3, 3, 3, 3, 3, 3, 3, 3, 3, 3, 3, 3, 3, 3, 3, 3, 3, 3, 3, 3, 3, 3, 3, 3, 3, 3, 3, 3, 3, 3, 3, 3, 3, 3, 3, 3, 3, 3, 3, 3, 3, 3, 3, 3, 3, 3, 3, 3, 3, 3, 3, 3, 3, 3, 3, 3, 3, 3, 3, 3, 3, 3, 3, 3, 3, 3, 3, 3, 3, 3, 3, 3, 3, 3, 3, 3, 3, 3, 3, 3, 3, 3, 3, 3, 3, 3, 3, 3, 3, 3, 3, 3, 3, 3, 3, 3, 3, 3, 3, 3, 3, 3, 3, 3, 3, 3, 3, 3, 3, 3, 3, 3, 3, 3, 3, 3, 3, 3, 3, 3, 3, 3, 3, 3, 3, 3, 3, 3, 3, 3, 3, 3, 3, 3, 3, 3, 3, 3, 3, 3, 3, 3, 3, 3, 3, 3, 3, 3, 3, 3, 3, 3, 3, 3, 3, 3, 3, 3, 3, 3, 3, 3, 3, 3, 3, 3, 3, 3, 3, 3, 3, 3, 3, 3, 3, 3, 3, 3, 3, 3, 3, 3, 3, 3, 3, 3, 3, 3, 3, 3, 3, 3, 3, 3, 3, 3, 3, 3, 3, 3, 3, 3, 3, 3, 3, 3, 3, 3, 3, 3, 3, 2, 2, 2, 2, 2, 2, 2, 2, 2, 2, 2, 2, 2, 2, 2, 2, 2, 2, 2, 2, 2, 2, 2, 2, 2, 2, 2, 2, 2, 2, 2, 2, 2, 2, 2, 2, 2, 2, 2, 2, 2, 2, 2, 2, 2, 2, 2, 2, 2, 2, 2, 2, 2, 2, 2, 2, 2, 2, 2, 2, 2, 2, 2, 2, 2, 2, 2, 2])
me_circle.materials.append(mat_material_005)
me_circle.materials.append(mat_material_009)
me_circle.materials.append(mat_material_008)
me_circle.materials.append(mat_material_007)
me_circle.materials.append(mat_material_003)
me_circle.materials.append(mat_material_001)
me_circle.use_remesh_preserve_volume = False
me_circle.use_remesh_preserve_attributes = False
me_circle.use_mirror_vertex_groups = False
me_circle.update()

# ---- objects
ob_circle = bpy.data.objects.new('Circle', me_circle)
ob_lamp = bpy.data.objects.new('Lamp', light_lamp)
ob_camera = bpy.data.objects.new('Camera', cam_camera)

# ---- transforms, parenting, visibility, modifiers, constraints
ob_circle.location = (0.0, 0.0, 2.782)
ob_circle.lineart.crease_threshold = 0.0
ob_lamp.location = (4.076, 1.005, 5.904)
ob_lamp.rotation_euler = (0.6503, 0.05522, 1.866)
ob_lamp.lock_rotations_4d = False
ob_lamp.empty_display_type = 'ARROWS'
ob_lamp.color = (0.0, 0.0, 0.0, 0.0)
ob_lamp.lineart.crease_threshold = 0.0
ob_camera.location = (7.481, -6.508, 5.344)
ob_camera.rotation_euler = (1.109, 0.0, 0.8149)
ob_camera.lock_rotations_4d = False
ob_camera.empty_display_type = 'ARROWS'
ob_camera.color = (0.0, 0.0, 0.0, 0.0)
ob_camera.display_type = 'WIRE'
ob_camera.lineart.crease_threshold = 0.0

# ---- collection membership
col_collection_1.objects.link(ob_circle)
col_collection_1.objects.link(ob_lamp)
col_collection_1.objects.link(ob_camera)

# ---- scene / render settings (as saved in the file)
scene.camera = ob_camera
scene.frame_start = 1; scene.frame_end = 250; scene.frame_set(1)
scene.render.engine = 'BLENDER_EEVEE_NEXT'
scene.render.resolution_percentage = 50
scene.render.dither_intensity = 0.0
scene.cycles.use_denoising = False
scene.cycles.samples = 128
scene.cycles.sampling_pattern = 'TABULATED_SOBOL'
scene.cycles.use_adaptive_sampling = False
scene.cycles.use_light_tree = False
scene.cycles.blur_glossy = 0.0
scene.cycles.sample_clamp_indirect = 0.0
scene.view_settings.view_transform = 'Standard'
bpy.context.view_layer.update()
